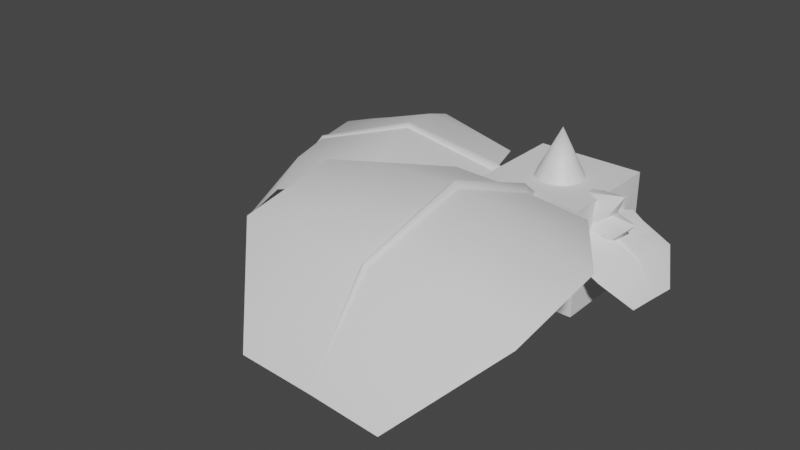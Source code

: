 # Source: FE_flatleaf_04.blend  (saved by Blender 3.0.42; exported with 4.5.12 LTS)
import bpy
from mathutils import Matrix  # noqa: F401  (used for matrix-valued properties, if any)

bpy.ops.wm.read_factory_settings(use_empty=True)
scene = bpy.context.scene
scene.name = 'Scene'

# ---- collections
col_collection_1 = bpy.data.collections.new('Collection 1'); scene.collection.children.link(col_collection_1)
col_collection_2 = bpy.data.collections.new('Collection 2'); scene.collection.children.link(col_collection_2)
col_collection_3 = bpy.data.collections.new('Collection 3'); scene.collection.children.link(col_collection_3)
col_collection_4 = bpy.data.collections.new('Collection 4'); scene.collection.children.link(col_collection_4)

# ---- materials (node trees are filled in below, after node groups)
mat_mesh_19 = bpy.data.materials.new('Mesh-19')
mat_mesh_19.use_transparent_shadow = False

# ---- material node trees
mat_mesh_19.use_nodes = True; mat_mesh_19.node_tree.nodes.clear()
_N = mat_mesh_19.node_tree.nodes; _L = mat_mesh_19.node_tree.links
n0 = _N.new('ShaderNodeBsdfPrincipled'); n0.name = 'Principled BSDF'; n0.location = (10, 300)
n0.distribution = 'GGX'
n0.subsurface_method = 'RANDOM_WALK_SKIN'
n0.inputs[3].default_value = 1.45
n0.inputs[27].default_value = (0.0, 0.0, 0.0, 1.0)
n0.inputs[28].default_value = 1.0
n1 = _N.new('ShaderNodeOutputMaterial'); n1.name = 'Material Output'; n1.location = (300, 300)
_L.new(n0.outputs[0], n1.inputs[0])
n1.is_active_output = True

# ---- world
world_world = bpy.data.worlds.new('World'); scene.world = world_world
world_world.use_nodes = True; world_world.node_tree.nodes.clear()
_N = world_world.node_tree.nodes; _L = world_world.node_tree.links
n0 = _N.new('ShaderNodeOutputWorld'); n0.name = 'World Output'; n0.location = (300, 300)
n1 = _N.new('ShaderNodeBackground'); n1.name = 'Background'; n1.location = (10, 300)
n1.inputs[0].default_value = (0.05088, 0.05088, 0.05088, 1.0)
_L.new(n1.outputs[0], n0.inputs[0])
n0.is_active_output = True
world_world.color = (0.05088, 0.05088, 0.05088)
world_world.use_sun_shadow = False
world_world.sun_shadow_jitter_overblur = 0.0

# ---- meshes
me_cube_001 = bpy.data.meshes.new('Cube.001')
me_cube_001.from_pydata([(-1.0, -1.0, -1.0), (-1.0, -1.0, 1.0), (-1.0, 1.0, -1.0), (-1.0, 1.0, 1.0), (1.0, -1.0, -1.0), (1.0, -1.0, 1.0), (1.0, 1.0, -1.0), (1.0, 1.0, 1.0)], [], [(0, 1, 3, 2), (2, 3, 7, 6), (6, 7, 5, 4), (4, 5, 1, 0), (2, 6, 4, 0), (7, 3, 1, 5)])
_uv = me_cube_001.uv_layers.new(name='UVMap')
_uv.uv.foreach_set('vector', [0.375, 0.0, 0.625, 0.0, 0.625, 0.25, 0.375, 0.25, 0.375, 0.25, 0.625, 0.25, 0.625, 0.5, 0.375, 0.5, 0.375, 0.5, 0.625, 0.5, 0.625, 0.75, 0.375, 0.75, 0.375, 0.75, 0.625, 0.75, 0.625, 1.0, 0.375, 1.0, 0.125, 0.5, 0.375, 0.5, 0.375, 0.75, 0.125, 0.75, 0.625, 0.5, 0.875, 0.5, 0.875, 0.75, 0.625, 0.75])
me_cube_001.use_remesh_fix_poles = True
me_cube_001.use_remesh_preserve_attributes = False
me_cube_001.update()
me_model_21 = bpy.data.meshes.new('Model-21')
me_model_21.from_pydata([(-0.2203, 0.9156, 0.0), (-0.5587, 0.769, 0.0), (-0.3725, 0.5127, 0.6337), (-0.1469, 0.6104, 0.6337), (-0.769, 0.5587, 0.0), (-0.5127, 0.3725, 0.6337), (-0.9156, 0.2203, 0.0), (-0.6104, 0.1469, 0.6337), (-0.9156, -0.2203, 0.0), (-0.769, -0.5587, 0.0), (-0.5127, -0.3725, 0.6337), (-0.6104, -0.1469, 0.6337), (-0.5587, -0.769, 0.0), (-0.3725, -0.5127, 0.6337), (-0.2203, -0.9156, 0.0), (-0.1469, -0.6104, 0.6337), (0.2203, -0.9156, 0.0), (0.5587, -0.769, 0.0), (0.3725, -0.5127, 0.6337), (0.1469, -0.6104, 0.6337), (0.769, -0.5587, 0.0), (0.5127, -0.3725, 0.6337), (0.9156, -0.2203, 0.0), (0.6104, -0.1469, 0.6337), (0.9156, 0.2203, 0.0), (0.769, 0.5587, 0.0), (0.5127, 0.3725, 0.6337), (0.6104, 0.1469, 0.6337), (0.5587, 0.769, 0.0), (0.3725, 0.5127, 0.6337), (0.2203, 0.9156, 0.0), (0.1469, 0.6104, 0.6337), (-0.1862, 0.2563, 1.267), (-0.07344, 0.3052, 1.267), (-0.2563, 0.1862, 1.267), (-0.3052, 0.07343, 1.267), (-0.2563, -0.1862, 1.267), (-0.3052, -0.07343, 1.267), (-0.1862, -0.2563, 1.267), (-0.07343, -0.3052, 1.267), (0.1862, -0.2563, 1.267), (0.07343, -0.3052, 1.267), (0.2563, -0.1862, 1.267), (0.3052, -0.07343, 1.267), (0.2563, 0.1862, 1.267), (0.3052, 0.07344, 1.267), (0.1862, 0.2563, 1.267), (0.07343, 0.3052, 1.267), (-0.2203, 0.9156, 0.0), (0.2203, 0.9156, 0.0), (0.5587, 0.769, 0.0), (0.769, 0.5587, 0.0), (0.9156, 0.2203, 0.0), (0.9156, -0.2203, 0.0), (0.769, -0.5587, 0.0), (0.5587, -0.769, 0.0), (0.2203, -0.9156, 0.0), (-0.2203, -0.9156, 0.0), (-0.5587, -0.769, 0.0), (-0.769, -0.5587, 0.0), (-0.9156, -0.2203, 0.0), (-0.9156, 0.2203, 0.0), (-0.769, 0.5587, 0.0), (-0.5587, 0.769, 0.0), (-0.07344, 0.3052, 1.267), (-0.1862, 0.2563, 1.267), (-1.907e-06, 0.0, 1.901), (-0.2563, 0.1862, 1.267), (-0.3052, 0.07343, 1.267), (-0.3052, -0.07343, 1.267), (-0.2563, -0.1862, 1.267), (-0.1862, -0.2563, 1.267), (-0.07343, -0.3052, 1.267), (0.07343, -0.3052, 1.267), (0.1862, -0.2563, 1.267), (0.2563, -0.1862, 1.267), (0.3052, -0.07343, 1.267), (0.3052, 0.07344, 1.267), (0.2563, 0.1862, 1.267), (0.1862, 0.2563, 1.267), (0.07343, 0.3052, 1.267), (-0.3052, -0.07343, 1.267), (-0.1469, 0.6104, 0.6337), (-0.2203, 0.9156, 0.0), (-0.07344, 0.3052, 1.267)], [], [(1, 2, 0), (0, 2, 3), (1, 4, 2), (4, 5, 2), (4, 6, 5), (6, 7, 5), (9, 10, 8), (8, 10, 11), (9, 12, 10), (12, 13, 10), (12, 14, 13), (14, 15, 13), (17, 18, 16), (16, 18, 19), (17, 20, 18), (20, 21, 18), (20, 22, 21), (22, 23, 21), (25, 26, 24), (24, 26, 27), (25, 28, 26), (28, 29, 26), (28, 30, 29), (30, 31, 29), (2, 32, 3), (3, 32, 33), (2, 5, 32), (5, 34, 32), (5, 7, 34), (7, 35, 34), (10, 36, 11), (11, 36, 37), (10, 13, 36), (13, 38, 36), (13, 15, 38), (15, 39, 38), (18, 40, 19), (19, 40, 41), (18, 21, 40), (21, 42, 40), (21, 23, 42), (23, 43, 42), (26, 44, 27), (27, 44, 45), (26, 29, 44), (29, 46, 44), (29, 31, 46), (31, 47, 46), (48, 49, 63), (49, 50, 63), (50, 51, 63), (51, 52, 63), (52, 53, 63), (53, 54, 63), (54, 55, 63), (55, 56, 63), (56, 57, 63), (57, 58, 63), (58, 59, 63), (59, 60, 63), (63, 60, 62), (60, 61, 62), (64, 65, 66), (65, 67, 66), (67, 68, 66), (69, 70, 66), (70, 71, 66), (71, 72, 66), (73, 74, 66), (74, 75, 66), (75, 76, 66), (77, 78, 66), (78, 79, 66), (79, 80, 66), (6, 8, 7), (11, 7, 8), (7, 11, 35), (37, 35, 11), (66, 68, 81), (30, 83, 31), (82, 31, 83), (31, 82, 47), (84, 47, 82), (66, 80, 64), (22, 24, 23), (27, 23, 24), (23, 27, 43), (45, 43, 27), (66, 76, 77), (14, 16, 15), (19, 15, 16), (15, 19, 39), (41, 39, 19), (66, 72, 73)])
me_model_21.polygons.foreach_set('use_smooth', [True] * 94)
_uv = me_model_21.uv_layers.new(name='UVMap')
_uv.uv.foreach_set('vector', [0.1887, 0.0001559, 0.1887, 0.4942, 0.0001736, 0.0001297, 0.0001736, 0.0001297, 0.1887, 0.4942, 0.0001427, 0.4942, 0.1887, 0.0001559, 0.3389, 0.0001721, 0.1887, 0.4942, 0.3389, 0.0001721, 0.3389, 0.4942, 0.1887, 0.4942, 0.3389, 0.0001721, 0.5264, 0.0001835, 0.3389, 0.4942, 0.5264, 0.0001835, 0.5264, 0.4942, 0.3389, 0.4942, 0.9397, 0.0001722, 0.9397, 0.4942, 0.7522, 0.0001835, 0.7522, 0.0001835, 0.9397, 0.4942, 0.7522, 0.4942, 0.9397, 0.0001722, 1.09, 0.000156, 0.9397, 0.4942, 1.09, 0.000156, 1.09, 0.4942, 0.9397, 0.4942, 1.09, 0.000156, 1.277, 0.0001298, 1.09, 0.4942, 1.277, 0.0001298, 1.277, 0.4942, 1.09, 0.4942, 1.691, 6.965e-05, 1.691, 0.4941, 1.503, 9.581e-05, 1.503, 9.581e-05, 1.691, 0.4941, 1.503, 0.4942, 1.691, 6.965e-05, 1.841, 5.342e-05, 1.691, 0.4941, 1.841, 5.342e-05, 1.841, 0.4941, 1.691, 0.4941, 1.841, 5.342e-05, 2.028, 4.208e-05, 1.841, 0.4941, 2.028, 4.208e-05, 2.028, 0.4941, 1.841, 0.4941, 2.442, 5.338e-05, 2.442, 0.4941, 2.254, 4.208e-05, 2.254, 4.208e-05, 2.442, 0.4941, 2.254, 0.4941, 2.442, 5.338e-05, 2.592, 6.96e-05, 2.442, 0.4941, 2.592, 6.96e-05, 2.592, 0.4941, 2.442, 0.4941, 2.592, 6.96e-05, 2.779, 9.573e-05, 2.592, 0.4941, 2.779, 9.573e-05, 2.779, 0.4942, 2.592, 0.4941, 0.1887, 0.4942, 0.1886, 0.9885, 0.0001427, 0.4942, 0.0001427, 0.4942, 0.1886, 0.9885, 5.406e-05, 0.9885, 0.1887, 0.4942, 0.3389, 0.4942, 0.1886, 0.9885, 0.3389, 0.4942, 0.3388, 0.9885, 0.1886, 0.9885, 0.3389, 0.4942, 0.5264, 0.4942, 0.3388, 0.9885, 0.5264, 0.4942, 0.5264, 0.9885, 0.3388, 0.9885, 0.9397, 0.4942, 0.9398, 0.9885, 0.7522, 0.4942, 0.7522, 0.4942, 0.9398, 0.9885, 0.7522, 0.9885, 0.9397, 0.4942, 1.09, 0.4942, 0.9398, 0.9885, 1.09, 0.4942, 1.09, 0.9885, 0.9398, 0.9885, 1.09, 0.4942, 1.277, 0.4942, 1.09, 0.9885, 1.277, 0.4942, 1.277, 0.9885, 1.09, 0.9885, 1.691, 0.4941, 1.691, 0.9885, 1.503, 0.4942, 1.503, 0.4942, 1.691, 0.9885, 1.503, 0.9885, 1.691, 0.4941, 1.841, 0.4941, 1.691, 0.9885, 1.841, 0.4941, 1.841, 0.9885, 1.691, 0.9885, 1.841, 0.4941, 2.028, 0.4941, 1.841, 0.9885, 2.028, 0.4941, 2.028, 0.9885, 1.841, 0.9885, 2.442, 0.4941, 2.442, 0.9885, 2.254, 0.4941, 2.254, 0.4941, 2.442, 0.9885, 2.254, 0.9885, 2.442, 0.4941, 2.592, 0.4941, 2.442, 0.9885, 2.592, 0.4941, 2.592, 0.9885, 2.442, 0.9885, 2.592, 0.4941, 2.779, 0.4942, 2.592, 0.9885, 2.779, 0.4942, 2.779, 0.9885, 2.592, 0.9885, 0.9533, 0.02894, 0.8835, 0.02892, 0.0815, 0.02896, 0.8835, 0.02892, 0.8254, 0.02891, 0.0815, 0.02896, 0.8254, 0.02891, 0.7789, 0.0289, 0.0815, 0.02896, 0.7789, 0.0289, 0.7209, 0.02889, 0.0815, 0.02896, 0.7209, 0.02889, 0.651, 0.02889, 0.0815, 0.02896, 0.651, 0.02889, 0.5929, 0.0289, 0.0815, 0.02896, 0.5929, 0.0289, 0.5464, 0.02891, 0.0815, 0.02896, 0.5464, 0.02891, 0.4884, 0.02892, 0.0815, 0.02896, 0.4884, 0.02892, 0.4185, 0.02894, 0.0815, 0.02896, 0.4185, 0.02894, 0.3604, 0.02896, 0.0815, 0.02896, 0.3604, 0.02896, 0.314, 0.02897, 0.0815, 0.02896, 0.314, 0.02897, 0.2559, 0.02897, 0.0815, 0.02896, 0.0815, 0.02896, 0.2559, 0.02897, 0.128, 0.02897, 0.2559, 0.02897, 0.186, 0.02897, 0.128, 0.02897, 2.243, 0.9662, 2.429, 0.9662, 1.441, 1.743, 2.429, 0.9662, 2.578, 0.9662, 1.441, 1.743, 2.578, 0.9662, 2.764, 0.9662, 1.441, 1.743, 0.008503, 0.9662, 0.1945, 0.9662, 1.441, 1.743, 0.1945, 0.9662, 0.3434, 0.9662, 1.441, 1.743, 0.3434, 0.9662, 0.5294, 0.9662, 1.441, 1.743, 0.7533, 0.9662, 0.9393, 0.9661, 1.441, 1.743, 0.9393, 0.9661, 1.088, 0.9661, 1.441, 1.743, 1.088, 0.9661, 1.274, 0.9661, 1.441, 1.743, 1.498, 0.9661, 1.684, 0.9661, 1.441, 1.743, 1.684, 0.9661, 1.833, 0.9661, 1.441, 1.743, 1.833, 0.9661, 2.019, 0.9662, 1.441, 1.743, 0.5264, 0.0001835, 0.7522, 0.0001835, 0.5264, 0.4942, 0.7522, 0.4942, 0.5264, 0.4942, 0.7522, 0.0001835, 0.5264, 0.4942, 0.7522, 0.4942, 0.5264, 0.9885, 0.7522, 0.9885, 0.5264, 0.9885, 0.7522, 0.4942, 1.441, 1.743, 2.764, 0.9662, 2.988, 0.9662, 2.779, 9.573e-05, 3.0, 0.0001297, 2.779, 0.4942, 3.0, 0.4942, 2.779, 0.4942, 3.0, 0.0001297, 2.779, 0.4942, 3.0, 0.4942, 2.779, 0.9885, 3.0, 0.9885, 2.779, 0.9885, 3.0, 0.4942, 1.441, 1.743, 2.019, 0.9662, 2.243, 0.9662, 2.028, 4.208e-05, 2.254, 4.208e-05, 2.028, 0.4941, 2.254, 0.4941, 2.028, 0.4941, 2.254, 4.208e-05, 2.028, 0.4941, 2.254, 0.4941, 2.028, 0.9885, 2.254, 0.9885, 2.028, 0.9885, 2.254, 0.4941, 1.441, 1.743, 1.274, 0.9661, 1.498, 0.9661, 1.277, 0.0001298, 1.503, 9.581e-05, 1.277, 0.4942, 1.503, 0.4942, 1.277, 0.4942, 1.503, 9.581e-05, 1.277, 0.4942, 1.503, 0.4942, 1.277, 0.9885, 1.503, 0.9885, 1.277, 0.9885, 1.503, 0.4942, 1.441, 1.743, 0.5294, 0.9662, 0.7533, 0.9662])
me_model_21.materials.append(mat_mesh_19)
me_model_21.use_remesh_fix_poles = True
me_model_21.use_remesh_preserve_attributes = False
me_model_21.update()
me_fe_crystalgreen3_sp1_gmdl = bpy.data.meshes.new('FE_crystalGreen3_Sp1.gmdl')
me_fe_crystalgreen3_sp1_gmdl.from_pydata([(0.6014, -0.579, 1.203), (1.213, -0.7054, 1.339), (1.122, -1.09, 1.222), (0.6616, -0.1939, 1.228), (1.3, -0.2741, 1.379), (0.691, -0.1506, 1.192), (0.6782, -0.1081, 1.233), (0.7652, 0.264, 1.255), (1.378, 0.1375, 1.391), (1.439, 0.5319, 1.324), (1.767, -0.7944, 1.011), (1.633, -1.174, 0.9381), (1.848, -0.363, 1.032), (1.934, 0.0481, 1.062), (1.955, 0.4477, 1.037), (1.858, -0.7768, 0.3868), (1.937, -0.348, 0.4138), (2.022, 0.06628, 0.4345), (1.858, -0.7768, 0.3868), (1.775, -0.7964, 1.019), (1.633, -1.174, 0.9381), (1.937, -0.348, 0.4138), (1.856, -0.3872, 1.042), (1.937, -0.348, 0.4138), (1.872, -0.3721, 1.054), (1.856, -0.3872, 1.042), (1.862, -0.3536, 1.043), (2.022, 0.06628, 0.4345), (1.941, 0.04626, 1.068), (1.862, -0.3536, 1.043), (1.937, -0.348, 0.4138), (1.955, 0.4477, 1.037), (1.215, -0.7064, 1.35), (1.122, -1.09, 1.222), (1.296, -0.3127, 1.398), (1.308, -0.2841, 1.433), (1.296, -0.3127, 1.398), (1.307, -0.2547, 1.401), (1.379, 0.1366, 1.401), (1.307, -0.2547, 1.401), (1.439, 0.5319, 1.324), (0.6014, -0.579, 1.203), (0.6616, -0.1939, 1.228), (0.6496, -0.1468, 1.268), (0.6616, -0.1939, 1.228), (0.6782, -0.1081, 1.233), (0.7652, 0.264, 1.255), (0.6782, -0.1081, 1.233), (0.3514, -0.07425, 1.003), (0.3638, -0.1279, 0.9619), (0.4046, -0.08066, 0.9335), (0.39, -0.02815, 0.9728), (0.3158, -0.06442, 0.9652), (0.3305, -0.1339, 0.9168), (0.3794, -0.07208, 0.8826), (0.362, -0.006507, 0.9293), (0.3158, -0.06442, 0.9652), (0.3794, -0.07208, 0.8826), (0.1566, -0.02487, 0.8131), (0.1755, -0.09591, 0.7682), (0.2201, -0.03254, 0.7306), (0.2007, 0.03405, 0.7755), (0.1566, -0.02487, 0.8131), (0.2201, -0.03254, 0.7306)], [], [(0, 1, 2), (1, 0, 4), (3, 4, 0), (5, 4, 3), (6, 4, 5), (8, 4, 7), (7, 4, 6), (7, 9, 8), (2, 1, 11), (1, 10, 11), (4, 12, 1), (12, 10, 1), (13, 12, 8), (8, 12, 4), (9, 14, 8), (14, 13, 8), (10, 15, 11), (12, 16, 10), (16, 15, 10), (13, 17, 12), (17, 16, 12), (14, 17, 13), (18, 19, 20), (21, 22, 18), (22, 19, 18), (23, 24, 25), (23, 26, 24), (27, 28, 30), (28, 29, 30), (31, 28, 27), (32, 33, 19), (19, 33, 20), (22, 34, 19), (34, 32, 19), (36, 25, 35), (24, 35, 25), (26, 37, 24), (37, 35, 24), (28, 38, 29), (38, 39, 29), (40, 38, 31), (38, 28, 31), (32, 41, 33), (34, 42, 32), (42, 41, 32), (43, 44, 35), (35, 44, 36), (43, 35, 45), (37, 45, 35), (39, 38, 47), (38, 46, 47), (46, 38, 40), (49, 44, 48), (44, 43, 48), (49, 50, 3), (5, 3, 50), (43, 45, 48), (45, 51, 48), (5, 50, 6), (6, 50, 51), (53, 49, 52), (49, 48, 52), (53, 54, 49), (50, 49, 54), (55, 56, 51), (48, 51, 56), (55, 51, 57), (51, 50, 57), (52, 58, 53), (53, 58, 59), (60, 54, 59), (54, 53, 59), (61, 62, 55), (56, 55, 62), (55, 57, 61), (57, 63, 61)])
me_fe_crystalgreen3_sp1_gmdl.polygons.foreach_set('use_smooth', [True] * 76)
_uv = me_fe_crystalgreen3_sp1_gmdl.uv_layers.new(name='UVMap')
_uv.uv.foreach_set('vector', [0.6908, -0.7552, 0.6908, -0.6918, 0.6492, -0.6918, 0.6908, -0.6918, 0.6908, -0.7552, 0.7347, -0.6918, 0.7291, -0.7552, 0.7347, -0.6918, 0.6908, -0.7552, 0.7344, -0.7552, 0.7347, -0.6918, 0.7291, -0.7552, 0.7391, -0.7552, 0.7347, -0.6918, 0.7344, -0.7552, 0.7798, -0.6918, 0.7347, -0.6918, 0.7798, -0.7552, 0.7798, -0.7552, 0.7347, -0.6918, 0.7391, -0.7552, 0.7798, -0.7552, 0.8232, -0.6918, 0.7798, -0.6918, 0.6492, -0.6918, 0.6908, -0.6918, 0.6492, -0.6284, 0.6908, -0.6918, 0.6908, -0.6284, 0.6492, -0.6284, 0.7347, -0.6918, 0.7355, -0.6284, 0.6908, -0.6918, 0.7355, -0.6284, 0.6908, -0.6284, 0.6908, -0.6918, 0.7798, -0.6284, 0.7355, -0.6284, 0.7798, -0.6918, 0.7798, -0.6918, 0.7355, -0.6284, 0.7347, -0.6918, 0.8232, -0.6918, 0.8232, -0.6284, 0.7798, -0.6918, 0.8232, -0.6284, 0.7798, -0.6284, 0.7798, -0.6918, 0.6908, -0.6284, 0.6908, -0.565, 0.6492, -0.6284, 0.7355, -0.6284, 0.7366, -0.565, 0.6908, -0.6284, 0.7366, -0.565, 0.6908, -0.565, 0.6908, -0.6284, 0.7798, -0.6284, 0.7798, -0.565, 0.7355, -0.6284, 0.7798, -0.565, 0.7366, -0.565, 0.7355, -0.6284, 0.8232, -0.6284, 0.7798, -0.565, 0.7798, -0.6284, 0.6908, -0.565, 0.6908, -0.6284, 0.6492, -0.6284, 0.7366, -0.565, 0.7333, -0.6284, 0.6908, -0.565, 0.7333, -0.6284, 0.6908, -0.6284, 0.6908, -0.565, 0.7366, -0.565, 0.7351, -0.6285, 0.7333, -0.6284, 0.7366, -0.565, 0.7368, -0.6284, 0.7351, -0.6285, 0.7798, -0.565, 0.7798, -0.6284, 0.7366, -0.565, 0.7798, -0.6284, 0.7368, -0.6284, 0.7366, -0.565, 0.8232, -0.6284, 0.7798, -0.6284, 0.7798, -0.565, 0.6908, -0.6918, 0.6492, -0.6918, 0.6908, -0.6284, 0.6908, -0.6284, 0.6492, -0.6918, 0.6492, -0.6284, 0.7333, -0.6284, 0.7326, -0.6918, 0.6908, -0.6284, 0.7326, -0.6918, 0.6908, -0.6918, 0.6908, -0.6284, 0.7326, -0.6918, 0.7333, -0.6284, 0.7344, -0.6917, 0.7351, -0.6285, 0.7344, -0.6917, 0.7333, -0.6284, 0.7368, -0.6284, 0.7359, -0.6918, 0.7351, -0.6285, 0.7359, -0.6918, 0.7344, -0.6917, 0.7351, -0.6285, 0.7798, -0.6284, 0.7798, -0.6918, 0.7368, -0.6284, 0.7798, -0.6918, 0.7359, -0.6918, 0.7368, -0.6284, 0.8232, -0.6918, 0.7798, -0.6918, 0.8232, -0.6284, 0.7798, -0.6918, 0.7798, -0.6284, 0.8232, -0.6284, 0.6908, -0.6918, 0.6908, -0.7552, 0.6492, -0.6918, 0.7326, -0.6918, 0.7291, -0.7552, 0.6908, -0.6918, 0.7291, -0.7552, 0.6908, -0.7552, 0.6908, -0.6918, 0.7344, -0.7552, 0.7291, -0.7552, 0.7344, -0.6917, 0.7344, -0.6917, 0.7291, -0.7552, 0.7326, -0.6918, 0.7344, -0.7552, 0.7344, -0.6917, 0.7391, -0.7552, 0.7359, -0.6918, 0.7391, -0.7552, 0.7344, -0.6917, 0.7359, -0.6918, 0.7798, -0.6918, 0.7391, -0.7552, 0.7798, -0.6918, 0.7798, -0.7552, 0.7391, -0.7552, 0.7798, -0.7552, 0.7798, -0.6918, 0.8232, -0.6918, 0.7293, -0.7649, 0.7291, -0.7552, 0.7353, -0.7649, 0.7291, -0.7552, 0.7344, -0.7552, 0.7353, -0.7649, 0.7293, -0.7649, 0.7353, -0.7649, 0.7291, -0.7552, 0.7344, -0.7552, 0.7291, -0.7552, 0.7353, -0.7649, 0.7344, -0.7552, 0.7391, -0.7552, 0.7353, -0.7649, 0.7391, -0.7552, 0.7388, -0.7649, 0.7353, -0.7649, 0.7344, -0.7552, 0.7353, -0.7649, 0.7391, -0.7552, 0.7391, -0.7552, 0.7353, -0.7649, 0.7388, -0.7649, 0.7295, -0.7755, 0.7293, -0.7649, 0.7353, -0.7755, 0.7293, -0.7649, 0.7353, -0.7649, 0.7353, -0.7755, 0.7295, -0.7755, 0.7353, -0.7755, 0.7293, -0.7649, 0.7353, -0.7649, 0.7293, -0.7649, 0.7353, -0.7755, 0.7385, -0.7755, 0.7353, -0.7755, 0.7388, -0.7649, 0.7353, -0.7649, 0.7388, -0.7649, 0.7353, -0.7755, 0.7385, -0.7755, 0.7388, -0.7649, 0.7353, -0.7755, 0.7388, -0.7649, 0.7353, -0.7649, 0.7353, -0.7755, 0.7353, -0.7755, 0.7353, -0.7857, 0.7295, -0.7755, 0.7295, -0.7755, 0.7353, -0.7857, 0.7302, -0.7856, 0.7353, -0.7857, 0.7353, -0.7755, 0.7302, -0.7856, 0.7353, -0.7755, 0.7295, -0.7755, 0.7302, -0.7856, 0.7385, -0.7857, 0.7353, -0.7857, 0.7385, -0.7755, 0.7353, -0.7755, 0.7385, -0.7755, 0.7353, -0.7857, 0.7385, -0.7755, 0.7353, -0.7755, 0.7385, -0.7857, 0.7353, -0.7755, 0.7353, -0.7857, 0.7385, -0.7857])
me_fe_crystalgreen3_sp1_gmdl.use_remesh_fix_poles = True
me_fe_crystalgreen3_sp1_gmdl.use_remesh_preserve_attributes = False
me_fe_crystalgreen3_sp1_gmdl.update()
me_0x236b70a7_gmdl = bpy.data.meshes.new('0x236B70A7.gmdl')
me_0x236b70a7_gmdl.from_pydata([(0.5989, 0.1478, 0.7113), (0.5989, 0.1478, 0.7113), (0.5989, 0.1478, 0.7113), (0.5739, 0.4887, 0.5766), (0.5739, 0.4887, 0.5766), (-0.1056, 0.4428, 0.7711), (-0.08896, 0.2155, 0.8609), (-0.08896, 0.2155, 0.8609), (0.4859, 0.7092, 0.3988), (0.4859, 0.7092, 0.3988), (-0.1643, 0.5898, 0.6525), (0.3078, 0.8771, 0.1232), (0.3078, 0.8771, 0.1232), (-0.283, 0.7018, 0.4688), (0.03979, 0.9094, -0.225), (0.03979, 0.9094, -0.225), (-0.1939, 0.7912, -0.4843), (-0.1939, 0.7912, -0.4843), (-0.6175, 0.6445, 0.06383), (-0.4617, 0.7233, 0.2367), (-0.3618, 0.6014, -0.6388), (-0.3618, 0.6014, -0.6388), (-0.3618, 0.6014, -0.6388), (-0.7294, 0.518, -0.03917), (-0.7294, 0.518, -0.03917), (-0.5152, 0.2821, -0.7358), (-0.5152, 0.2821, -0.7358), (-0.8317, 0.3051, -0.1039), (-0.5989, -0.1478, -0.7113), (-0.5989, -0.1478, -0.7113), (-0.5739, -0.4886, -0.5766), (-0.5739, -0.4886, -0.5766), (-0.5739, -0.4886, -0.5766), (-0.8708, -0.2087, 0.002256), (-0.8708, -0.2087, 0.002256), (-0.8874, 0.01853, -0.08755), (-0.4859, -0.7092, -0.3988), (-0.4859, -0.7092, -0.3988), (-0.8121, -0.3558, 0.1208), (-0.3078, -0.8771, -0.1232), (-0.3078, -0.8771, -0.1232), (-0.6934, -0.4677, 0.3046), (-0.0398, -0.9094, 0.225), (-0.0398, -0.9094, 0.225), (-0.0398, -0.9094, 0.225), (0.1939, -0.7912, 0.4843), (0.1939, -0.7912, 0.4843), (-0.3589, -0.4104, 0.7095), (-0.5147, -0.4892, 0.5367), (-0.5147, -0.4892, 0.5367), (0.3618, -0.6014, 0.6388), (0.3618, -0.6014, 0.6388), (-0.247, -0.2839, 0.8125), (0.5152, -0.2821, 0.7358), (0.5152, -0.2821, 0.7358), (-0.1447, -0.071, 0.8772), (-0.7851, 0.397, 0.9656), (-0.7851, 0.397, 0.9656), (-0.7768, 0.2833, 1.01), (-0.7768, 0.2833, 1.01), (-0.7768, 0.2833, 1.01), (-0.7768, 0.2833, 1.01), (-0.8144, 0.4705, 0.9063), (-0.8144, 0.4705, 0.9063), (-0.8738, 0.5264, 0.8144), (-0.8738, 0.5264, 0.8144), (-1.041, 0.4978, 0.6119), (-1.041, 0.4978, 0.6119), (-0.9631, 0.5372, 0.6984), (-0.9631, 0.5372, 0.6984), (-0.9631, 0.5372, 0.6984), (-1.097, 0.4346, 0.5604), (-1.097, 0.4346, 0.5604), (-1.097, 0.4346, 0.5604), (-1.097, 0.4346, 0.5604), (-1.148, 0.3281, 0.5281), (-1.148, 0.3281, 0.5281), (-1.168, 0.07119, 0.5812), (-1.168, 0.07119, 0.5812), (-1.168, 0.07119, 0.5812), (-1.168, 0.07119, 0.5812), (-1.176, 0.1848, 0.5363), (-1.176, 0.1848, 0.5363), (-1.138, -0.002336, 0.6404), (-1.138, -0.002336, 0.6404), (-1.079, -0.0583, 0.7323), (-1.079, -0.0583, 0.7323), (-0.9117, -0.02965, 0.9348), (-0.9117, -0.02965, 0.9348), (-0.9896, -0.06907, 0.8484), (-0.9896, -0.06907, 0.8484), (-0.9896, -0.06907, 0.8484), (-0.9896, -0.06907, 0.8484), (-0.8558, 0.03359, 0.9863), (-0.8558, 0.03359, 0.9863), (-0.8046, 0.14, 1.019), (-0.8046, 0.14, 1.019), (-1.465, 0.3511, 1.16), (-1.465, 0.3511, 1.16), (-1.465, 0.3511, 1.16), (-1.465, 0.3511, 1.16)], [], [(3, 5, 0), (0, 5, 6), (3, 8, 5), (8, 10, 5), (8, 11, 10), (11, 13, 10), (16, 18, 14), (14, 18, 19), (16, 20, 18), (20, 23, 18), (21, 25, 24), (25, 27, 24), (30, 33, 28), (28, 33, 35), (31, 36, 34), (36, 38, 34), (36, 39, 38), (39, 41, 38), (45, 47, 43), (43, 47, 49), (45, 50, 47), (50, 52, 47), (50, 53, 52), (53, 55, 52), (5, 56, 6), (6, 56, 58), (5, 10, 56), (10, 62, 56), (10, 13, 62), (13, 64, 62), (18, 66, 19), (19, 66, 68), (18, 23, 66), (23, 71, 66), (24, 27, 73), (27, 75, 73), (33, 77, 35), (35, 77, 81), (34, 38, 79), (38, 83, 79), (38, 41, 83), (41, 85, 83), (47, 87, 49), (49, 87, 91), (47, 52, 87), (52, 93, 87), (52, 55, 93), (55, 95, 93), (2, 54, 4), (54, 51, 4), (51, 46, 4), (46, 44, 4), (44, 40, 4), (40, 37, 4), (37, 32, 4), (32, 29, 4), (29, 26, 4), (26, 22, 4), (22, 17, 4), (17, 15, 4), (4, 15, 9), (15, 12, 9), (59, 57, 97), (57, 63, 97), (63, 65, 97), (69, 67, 97), (67, 72, 97), (74, 76, 98), (82, 78, 98), (80, 84, 99), (84, 86, 99), (92, 88, 100), (88, 94, 100), (94, 96, 100), (11, 14, 13), (19, 13, 14), (13, 19, 64), (68, 64, 19), (97, 65, 70), (53, 1, 55), (7, 55, 1), (55, 7, 95), (61, 95, 7), (100, 96, 60), (39, 42, 41), (48, 41, 42), (41, 48, 85), (89, 85, 48), (99, 86, 90), (25, 28, 27), (35, 27, 28), (27, 35, 75), (81, 75, 35), (98, 76, 82)])
me_0x236b70a7_gmdl.polygons.foreach_set('use_smooth', [True] * 94)
_uv = me_0x236b70a7_gmdl.uv_layers.new(name='UVMap')
_uv.uv.foreach_set('vector', [0.6993, -1.0, 0.6993, -0.8416, 0.5748, -1.0, 0.5748, -1.0, 0.6993, -0.8416, 0.5748, -0.8416, 0.6993, -1.0, 0.7993, -1.0, 0.6993, -0.8416, 0.7993, -1.0, 0.7993, -0.8416, 0.6993, -0.8416, 0.7993, -1.0, 0.9245, -1.0, 0.7993, -0.8416, 0.9245, -1.0, 0.9245, -0.8416, 0.7993, -0.8416, 0.7993, -1.0, 0.7993, -0.8416, 0.9245, -1.0, 0.9245, -1.0, 0.7993, -0.8416, 0.9245, -0.8416, 0.7993, -1.0, 0.6993, -1.0, 0.7993, -0.8416, 0.6993, -1.0, 0.6993, -0.8416, 0.7993, -0.8416, 0.6993, -1.0, 0.5748, -1.0, 0.6993, -0.8416, 0.5748, -1.0, 0.5748, -0.8416, 0.6993, -0.8416, 0.3007, -1.0, 0.3007, -0.8416, 0.4252, -1.0, 0.4252, -1.0, 0.3007, -0.8416, 0.4252, -0.8416, 0.3007, -1.0, 0.2007, -1.0, 0.3007, -0.8416, 0.2007, -1.0, 0.2007, -0.8416, 0.3007, -0.8416, 0.2007, -1.0, 0.07549, -1.0, 0.2007, -0.8416, 0.07549, -1.0, 0.07549, -0.8416, 0.2007, -0.8416, 0.2007, -1.0, 0.2007, -0.8416, 0.07549, -1.0, 0.07549, -1.0, 0.2007, -0.8416, 0.07549, -0.8416, 0.2007, -1.0, 0.3007, -1.0, 0.2007, -0.8416, 0.3007, -1.0, 0.3007, -0.8416, 0.2007, -0.8416, 0.3007, -1.0, 0.4252, -1.0, 0.3007, -0.8416, 0.4252, -1.0, 0.4252, -0.8416, 0.3007, -0.8416, 0.6993, -0.8416, 0.6993, -0.6832, 0.5748, -0.8416, 0.5748, -0.8416, 0.6993, -0.6832, 0.5748, -0.6832, 0.6993, -0.8416, 0.7993, -0.8416, 0.6993, -0.6832, 0.7993, -0.8416, 0.7993, -0.6832, 0.6993, -0.6832, 0.7993, -0.8416, 0.9245, -0.8416, 0.7993, -0.6832, 0.9245, -0.8416, 0.9245, -0.6832, 0.7993, -0.6832, 0.7993, -0.8416, 0.7993, -0.6832, 0.9245, -0.8416, 0.9245, -0.8416, 0.7993, -0.6832, 0.9245, -0.6832, 0.7993, -0.8416, 0.6993, -0.8416, 0.7993, -0.6832, 0.6993, -0.8416, 0.6993, -0.6832, 0.7993, -0.6832, 0.6993, -0.8416, 0.5748, -0.8416, 0.6993, -0.6832, 0.5748, -0.8416, 0.5748, -0.6832, 0.6993, -0.6832, 0.3007, -0.8416, 0.3007, -0.6832, 0.4252, -0.8416, 0.4252, -0.8416, 0.3007, -0.6832, 0.4252, -0.6832, 0.3007, -0.8416, 0.2007, -0.8416, 0.3007, -0.6832, 0.2007, -0.8416, 0.2007, -0.6832, 0.3007, -0.6832, 0.2007, -0.8416, 0.07549, -0.8416, 0.2007, -0.6832, 0.07549, -0.8416, 0.07549, -0.6832, 0.2007, -0.6832, 0.2007, -0.8416, 0.2007, -0.6832, 0.07549, -0.8416, 0.07549, -0.8416, 0.2007, -0.6832, 0.07549, -0.6832, 0.2007, -0.8416, 0.3007, -0.8416, 0.2007, -0.6832, 0.3007, -0.8416, 0.3007, -0.6832, 0.2007, -0.6832, 0.3007, -0.8416, 0.4252, -0.8416, 0.3007, -0.6832, 0.4252, -0.8416, 0.4252, -0.6832, 0.3007, -0.6832, 0.5748, -1.0, 0.4252, -1.0, 0.6993, -1.0, 0.4252, -1.0, 0.3007, -1.0, 0.6993, -1.0, 0.3007, -1.0, 0.2007, -1.0, 0.6993, -1.0, 0.2007, -1.0, 0.07549, -1.0, 0.6993, -1.0, 0.07549, -1.0, 0.07549, -1.0, 0.6993, -1.0, 0.07549, -1.0, 0.2007, -1.0, 0.6993, -1.0, 0.2007, -1.0, 0.3007, -1.0, 0.6993, -1.0, 0.3007, -1.0, 0.4252, -1.0, 0.6993, -1.0, 0.4252, -1.0, 0.5748, -1.0, 0.6993, -1.0, 0.5748, -1.0, 0.6993, -1.0, 0.6993, -1.0, 0.6993, -1.0, 0.7993, -1.0, 0.6993, -1.0, 0.7993, -1.0, 0.9245, -1.0, 0.6993, -1.0, 0.6993, -1.0, 0.9245, -1.0, 0.7993, -1.0, 0.9245, -1.0, 0.9245, -1.0, 0.7993, -1.0, 0.5748, -0.6832, 0.6993, -0.6832, 1.0, -0.5247, 0.6993, -0.6832, 0.7993, -0.6832, 1.0, -0.5247, 0.7993, -0.6832, 0.9245, -0.6832, 1.0, -0.5247, 0.9245, -0.6832, 0.7993, -0.6832, 1.0, -0.5247, 0.7993, -0.6832, 0.6993, -0.6832, 1.0, -0.5247, 0.6993, -0.6832, 0.5748, -0.6832, 1.0, -0.5247, 0.4252, -0.6832, 0.3007, -0.6832, 1.0, -0.5247, 0.3007, -0.6832, 0.2007, -0.6832, 1.0, -0.5247, 0.2007, -0.6832, 0.07549, -0.6832, 1.0, -0.5247, 0.07549, -0.6832, 0.2007, -0.6832, 1.0, -0.5247, 0.2007, -0.6832, 0.3007, -0.6832, 1.0, -0.5247, 0.3007, -0.6832, 0.4252, -0.6832, 1.0, -0.5247, 0.9245, -1.0, 0.9245, -1.0, 0.9245, -0.8416, 0.9245, -0.8416, 0.9245, -0.8416, 0.9245, -1.0, 0.9245, -0.8416, 0.9245, -0.8416, 0.9245, -0.6832, 0.9245, -0.6832, 0.9245, -0.6832, 0.9245, -0.8416, 1.0, -0.5247, 0.9245, -0.6832, 0.9245, -0.6832, 0.4252, -1.0, 0.5748, -1.0, 0.4252, -0.8416, 0.5748, -0.8416, 0.4252, -0.8416, 0.5748, -1.0, 0.4252, -0.8416, 0.5748, -0.8416, 0.4252, -0.6832, 0.5748, -0.6832, 0.4252, -0.6832, 0.5748, -0.8416, 1.0, -0.5247, 0.4252, -0.6832, 0.5748, -0.6832, 0.07549, -1.0, 0.07549, -1.0, 0.07549, -0.8416, 0.07549, -0.8416, 0.07549, -0.8416, 0.07549, -1.0, 0.07549, -0.8416, 0.07549, -0.8416, 0.07549, -0.6832, 0.07549, -0.6832, 0.07549, -0.6832, 0.07549, -0.8416, 1.0, -0.5247, 0.07549, -0.6832, 0.07549, -0.6832, 0.5748, -1.0, 0.4252, -1.0, 0.5748, -0.8416, 0.4252, -0.8416, 0.5748, -0.8416, 0.4252, -1.0, 0.5748, -0.8416, 0.4252, -0.8416, 0.5748, -0.6832, 0.4252, -0.6832, 0.5748, -0.6832, 0.4252, -0.8416, 1.0, -0.5247, 0.5748, -0.6832, 0.4252, -0.6832])
me_0x236b70a7_gmdl.use_remesh_fix_poles = True
me_0x236b70a7_gmdl.use_remesh_preserve_attributes = False
me_0x236b70a7_gmdl.update()
me_fe_mesa3_sp1_gmdl_001 = bpy.data.meshes.new('FE_mesa3_Sp1.gmdl.001')
me_fe_mesa3_sp1_gmdl_001.from_pydata([(0.653, -0.6687, 1.014), (1.317, -0.8001, 1.102), (1.223, -1.214, 0.9638), (0.7208, -0.2552, 1.055), (1.409, -0.3357, 1.157), (0.7438, -0.2063, 1.013), (0.7383, -0.1627, 1.061), (0.8254, 0.2403, 1.075), (1.49, 0.1089, 1.164), (1.555, 0.5351, 1.087), (1.947, -0.9027, 0.8437), (1.816, -1.312, 0.7393), (2.037, -0.4388, 0.8758), (2.12, 0.006156, 0.9043), (2.153, 0.4364, 0.8601), (2.282, -0.9281, 0.2467), (2.372, -0.4673, 0.2835), (2.455, -0.01885, 0.3051), (2.282, -0.9281, 0.2467), (1.953, -0.9045, 0.8538), (1.816, -1.312, 0.7393), (2.372, -0.4673, 0.2835), (2.042, -0.4645, 0.8888), (2.372, -0.4673, 0.2835), (2.056, -0.4478, 0.9059), (2.042, -0.4645, 0.8888), (2.049, -0.4283, 0.891), (2.455, -0.01885, 0.3051), (2.126, 0.004403, 0.9136), (2.049, -0.4283, 0.891), (2.372, -0.4673, 0.2835), (2.153, 0.4364, 0.8601), (1.319, -0.8012, 1.114), (1.223, -1.214, 0.9638), (1.404, -0.3774, 1.177), (1.416, -0.3466, 1.215), (1.404, -0.3774, 1.177), (1.416, -0.3148, 1.181), (1.491, 0.1079, 1.175), (1.416, -0.3148, 1.181), (1.555, 0.5351, 1.087), (0.653, -0.6687, 1.014), (0.7208, -0.2552, 1.055), (0.7159, -0.2067, 1.103), (0.7208, -0.2552, 1.055), (0.7383, -0.1627, 1.061), (0.8254, 0.2403, 1.075), (0.7383, -0.1627, 1.061), (0.338, -0.1233, 0.9127), (0.3406, -0.1784, 0.8635), (0.3747, -0.1247, 0.8259), (0.3695, -0.0709, 0.874), (0.2906, -0.1117, 0.884), (0.2936, -0.1832, 0.8253), (0.3344, -0.1133, 0.7803), (0.3282, -0.04594, 0.8377), (0.2906, -0.1117, 0.884), (0.3344, -0.1133, 0.7803), (0.08246, -0.06502, 0.7715), (0.09089, -0.1383, 0.7151), (0.1263, -0.06667, 0.6677), (0.1173, 0.001822, 0.724), (0.08246, -0.06502, 0.7715), (0.1263, -0.06667, 0.6677)], [], [(0, 1, 2), (1, 0, 4), (3, 4, 0), (5, 4, 3), (6, 4, 5), (8, 4, 7), (7, 4, 6), (7, 9, 8), (2, 1, 11), (1, 10, 11), (4, 12, 1), (12, 10, 1), (13, 12, 8), (8, 12, 4), (9, 14, 8), (14, 13, 8), (10, 15, 11), (12, 16, 10), (16, 15, 10), (13, 17, 12), (17, 16, 12), (14, 17, 13), (18, 19, 20), (21, 22, 18), (22, 19, 18), (23, 24, 25), (23, 26, 24), (27, 28, 30), (28, 29, 30), (31, 28, 27), (32, 33, 19), (19, 33, 20), (22, 34, 19), (34, 32, 19), (36, 25, 35), (24, 35, 25), (26, 37, 24), (37, 35, 24), (28, 38, 29), (38, 39, 29), (40, 38, 31), (38, 28, 31), (32, 41, 33), (34, 42, 32), (42, 41, 32), (43, 44, 35), (35, 44, 36), (43, 35, 45), (37, 45, 35), (39, 38, 47), (38, 46, 47), (46, 38, 40), (49, 44, 48), (44, 43, 48), (49, 50, 3), (5, 3, 50), (43, 45, 48), (45, 51, 48), (5, 50, 6), (6, 50, 51), (53, 49, 52), (49, 48, 52), (53, 54, 49), (50, 49, 54), (55, 56, 51), (48, 51, 56), (55, 51, 57), (51, 50, 57), (52, 58, 53), (53, 58, 59), (60, 54, 59), (54, 53, 59), (61, 62, 55), (56, 55, 62), (55, 57, 61), (57, 63, 61)])
me_fe_mesa3_sp1_gmdl_001.polygons.foreach_set('use_smooth', [True] * 76)
_uv = me_fe_mesa3_sp1_gmdl_001.uv_layers.new(name='UVMap')
_uv.uv.foreach_set('vector', [0.2813, -0.8727, 0.2813, -0.8174, 0.245, -0.8174, 0.2813, -0.8174, 0.2813, -0.8727, 0.3196, -0.8174, 0.3147, -0.8727, 0.3196, -0.8174, 0.2813, -0.8727, 0.3193, -0.8727, 0.3196, -0.8174, 0.3147, -0.8727, 0.3234, -0.8727, 0.3196, -0.8174, 0.3193, -0.8727, 0.3589, -0.8174, 0.3196, -0.8174, 0.3589, -0.8727, 0.3589, -0.8727, 0.3196, -0.8174, 0.3234, -0.8727, 0.3589, -0.8727, 0.3968, -0.8174, 0.3589, -0.8174, 0.245, -0.8174, 0.2813, -0.8174, 0.245, -0.7621, 0.2813, -0.8174, 0.2813, -0.7621, 0.245, -0.7621, 0.3196, -0.8174, 0.3203, -0.7621, 0.2813, -0.8174, 0.3203, -0.7621, 0.2813, -0.7621, 0.2813, -0.8174, 0.3589, -0.7621, 0.3203, -0.7621, 0.3589, -0.8174, 0.3589, -0.8174, 0.3203, -0.7621, 0.3196, -0.8174, 0.3968, -0.8174, 0.3968, -0.7621, 0.3589, -0.8174, 0.3968, -0.7621, 0.3589, -0.7621, 0.3589, -0.8174, 0.2813, -0.7621, 0.2813, -0.7068, 0.245, -0.7621, 0.3203, -0.7621, 0.3212, -0.7068, 0.2813, -0.7621, 0.3212, -0.7068, 0.2813, -0.7068, 0.2813, -0.7621, 0.3589, -0.7621, 0.3589, -0.7068, 0.3203, -0.7621, 0.3589, -0.7068, 0.3212, -0.7068, 0.3203, -0.7621, 0.3968, -0.7621, 0.3589, -0.7068, 0.3589, -0.7621, 0.2813, -0.7068, 0.2813, -0.7621, 0.245, -0.7621, 0.3212, -0.7068, 0.3184, -0.7621, 0.2813, -0.7068, 0.3184, -0.7621, 0.2813, -0.7621, 0.2813, -0.7068, 0.3212, -0.7068, 0.32, -0.7622, 0.3184, -0.7621, 0.3212, -0.7068, 0.3215, -0.7621, 0.32, -0.7622, 0.3589, -0.7068, 0.3589, -0.7621, 0.3212, -0.7068, 0.3589, -0.7621, 0.3215, -0.7621, 0.3212, -0.7068, 0.3968, -0.7621, 0.3589, -0.7621, 0.3589, -0.7068, 0.2813, -0.8174, 0.245, -0.8174, 0.2813, -0.7621, 0.2813, -0.7621, 0.245, -0.8174, 0.245, -0.7621, 0.3184, -0.7621, 0.3178, -0.8174, 0.2813, -0.7621, 0.3178, -0.8174, 0.2813, -0.8174, 0.2813, -0.7621, 0.3178, -0.8174, 0.3184, -0.7621, 0.3193, -0.8174, 0.32, -0.7622, 0.3193, -0.8174, 0.3184, -0.7621, 0.3215, -0.7621, 0.3206, -0.8174, 0.32, -0.7622, 0.3206, -0.8174, 0.3193, -0.8174, 0.32, -0.7622, 0.3589, -0.7621, 0.3589, -0.8174, 0.3215, -0.7621, 0.3589, -0.8174, 0.3206, -0.8174, 0.3215, -0.7621, 0.3968, -0.8174, 0.3589, -0.8174, 0.3968, -0.7621, 0.3589, -0.8174, 0.3589, -0.7621, 0.3968, -0.7621, 0.2813, -0.8174, 0.2813, -0.8727, 0.245, -0.8174, 0.3178, -0.8174, 0.3147, -0.8727, 0.2813, -0.8174, 0.3147, -0.8727, 0.2813, -0.8727, 0.2813, -0.8174, 0.3193, -0.8727, 0.3147, -0.8727, 0.3193, -0.8174, 0.3193, -0.8174, 0.3147, -0.8727, 0.3178, -0.8174, 0.3193, -0.8727, 0.3193, -0.8174, 0.3234, -0.8727, 0.3206, -0.8174, 0.3234, -0.8727, 0.3193, -0.8174, 0.3206, -0.8174, 0.3589, -0.8174, 0.3234, -0.8727, 0.3589, -0.8174, 0.3589, -0.8727, 0.3234, -0.8727, 0.3589, -0.8727, 0.3589, -0.8174, 0.3968, -0.8174, 0.3149, -0.8812, 0.3147, -0.8727, 0.3201, -0.8812, 0.3147, -0.8727, 0.3193, -0.8727, 0.3201, -0.8812, 0.3149, -0.8812, 0.3201, -0.8812, 0.3147, -0.8727, 0.3193, -0.8727, 0.3147, -0.8727, 0.3201, -0.8812, 0.3193, -0.8727, 0.3234, -0.8727, 0.3201, -0.8812, 0.3234, -0.8727, 0.3232, -0.8812, 0.3201, -0.8812, 0.3193, -0.8727, 0.3201, -0.8812, 0.3234, -0.8727, 0.3234, -0.8727, 0.3201, -0.8812, 0.3232, -0.8812, 0.315, -0.8904, 0.3149, -0.8812, 0.3201, -0.8905, 0.3149, -0.8812, 0.3201, -0.8812, 0.3201, -0.8905, 0.315, -0.8904, 0.3201, -0.8905, 0.3149, -0.8812, 0.3201, -0.8812, 0.3149, -0.8812, 0.3201, -0.8905, 0.3229, -0.8905, 0.3201, -0.8905, 0.3232, -0.8812, 0.3201, -0.8812, 0.3232, -0.8812, 0.3201, -0.8905, 0.3229, -0.8905, 0.3232, -0.8812, 0.3201, -0.8905, 0.3232, -0.8812, 0.3201, -0.8812, 0.3201, -0.8905, 0.3201, -0.8905, 0.3201, -0.8993, 0.315, -0.8904, 0.315, -0.8904, 0.3201, -0.8993, 0.3157, -0.8993, 0.3201, -0.8993, 0.3201, -0.8905, 0.3157, -0.8993, 0.3201, -0.8905, 0.315, -0.8904, 0.3157, -0.8993, 0.3229, -0.8993, 0.3201, -0.8993, 0.3229, -0.8905, 0.3201, -0.8905, 0.3229, -0.8905, 0.3201, -0.8993, 0.3229, -0.8905, 0.3201, -0.8905, 0.3229, -0.8993, 0.3201, -0.8905, 0.3201, -0.8993, 0.3229, -0.8993])
me_fe_mesa3_sp1_gmdl_001.use_remesh_fix_poles = True
me_fe_mesa3_sp1_gmdl_001.use_remesh_preserve_attributes = False
me_fe_mesa3_sp1_gmdl_001.update()
me_0x236b792e_gmdl = bpy.data.meshes.new('0x236B792E.gmdl')
me_0x236b792e_gmdl.from_pydata([(0.3971, 0.2016, 0.8296), (0.3971, 0.2016, 0.8296), (0.3971, 0.2016, 0.8296), (0.4027, 0.534, 0.6732), (0.4027, 0.534, 0.6732), (-0.3032, 0.4802, 0.6923), (-0.307, 0.2586, 0.7965), (-0.307, 0.2586, 0.7965), (0.3599, 0.7423, 0.4664), (0.3599, 0.7423, 0.4664), (-0.3318, 0.6191, 0.5544), (0.2554, 0.8904, 0.1454), (0.2554, 0.8904, 0.1454), (-0.4015, 0.7178, 0.3404), (0.08396, 0.8969, -0.2604), (0.08396, 0.8969, -0.2604), (-0.07488, 0.7587, -0.5629), (-0.07488, 0.7587, -0.5629), (-0.6216, 0.63, -0.1318), (-0.5157, 0.7221, 0.06988), (-0.1957, 0.5566, -0.7434), (-0.1957, 0.5566, -0.7434), (-0.1957, 0.5566, -0.7434), (-0.7021, 0.4952, -0.2521), (-0.7021, 0.4952, -0.2521), (-0.3154, 0.2284, -0.8572), (-0.3154, 0.2284, -0.8572), (-0.782, 0.2765, -0.328), (-0.3971, -0.2016, -0.8296), (-0.3971, -0.2016, -0.8296), (-0.4027, -0.534, -0.6733), (-0.4027, -0.534, -0.6733), (-0.4027, -0.534, -0.6733), (-0.8402, -0.2318, -0.2054), (-0.8402, -0.2318, -0.2054), (-0.8364, -0.01019, -0.3096), (-0.3599, -0.7423, -0.4664), (-0.3599, -0.7423, -0.4664), (-0.8116, -0.3707, -0.06744), (-0.2554, -0.8904, -0.1455), (-0.2554, -0.8904, -0.1455), (-0.742, -0.4694, 0.1465), (-0.08397, -0.8969, 0.2604), (-0.08397, -0.8969, 0.2604), (-0.08397, -0.8969, 0.2604), (0.07488, -0.7587, 0.5629), (0.07488, -0.7587, 0.5629), (-0.5218, -0.3816, 0.6187), (-0.6277, -0.4737, 0.417), (-0.6277, -0.4737, 0.417), (0.1957, -0.5566, 0.7434), (0.1957, -0.5566, 0.7434), (-0.4413, -0.2468, 0.739), (0.3154, -0.2284, 0.8572), (0.3154, -0.2284, 0.8572), (-0.3614, -0.02807, 0.8149), (-1.009, 0.4264, 0.7113), (-1.009, 0.4264, 0.7113), (-1.011, 0.3156, 0.7634), (-1.011, 0.3156, 0.7634), (-1.011, 0.3156, 0.7634), (-1.011, 0.3156, 0.7634), (-1.023, 0.4959, 0.6424), (-1.023, 0.4959, 0.6424), (-1.058, 0.5452, 0.5354), (-1.058, 0.5452, 0.5354), (-1.168, 0.5013, 0.2993), (-1.168, 0.5013, 0.2993), (-1.115, 0.5474, 0.4001), (-1.115, 0.5474, 0.4001), (-1.115, 0.5474, 0.4001), (-1.209, 0.4339, 0.2391), (-1.209, 0.4339, 0.2391), (-1.209, 0.4339, 0.2391), (-1.209, 0.4339, 0.2391), (-1.249, 0.3245, 0.2012), (-1.249, 0.3245, 0.2012), (-1.278, 0.0704, 0.2625), (-1.278, 0.0704, 0.2625), (-1.278, 0.0704, 0.2625), (-1.278, 0.0704, 0.2625), (-1.276, 0.1812, 0.2104), (-1.276, 0.1812, 0.2104), (-1.263, 0.0009603, 0.3315), (-1.263, 0.0009603, 0.3315), (-1.229, -0.0484, 0.4384), (-1.229, -0.0484, 0.4384), (-1.118, -0.004495, 0.6746), (-1.118, -0.004495, 0.6746), (-1.171, -0.05055, 0.5737), (-1.171, -0.05055, 0.5737), (-1.171, -0.05055, 0.5737), (-1.171, -0.05055, 0.5737), (-1.078, 0.06289, 0.7347), (-1.078, 0.06289, 0.7347), (-1.038, 0.1723, 0.7727), (-1.038, 0.1723, 0.7727), (-1.715, 0.3726, 0.7304), (-1.715, 0.3726, 0.7304), (-1.715, 0.3726, 0.7304), (-1.715, 0.3726, 0.7304)], [], [(3, 5, 0), (0, 5, 6), (3, 8, 5), (8, 10, 5), (8, 11, 10), (11, 13, 10), (16, 18, 14), (14, 18, 19), (16, 20, 18), (20, 23, 18), (21, 25, 24), (25, 27, 24), (30, 33, 28), (28, 33, 35), (31, 36, 34), (36, 38, 34), (36, 39, 38), (39, 41, 38), (45, 47, 43), (43, 47, 49), (45, 50, 47), (50, 52, 47), (50, 53, 52), (53, 55, 52), (5, 56, 6), (6, 56, 58), (5, 10, 56), (10, 62, 56), (10, 13, 62), (13, 64, 62), (18, 66, 19), (19, 66, 68), (18, 23, 66), (23, 71, 66), (24, 27, 73), (27, 75, 73), (33, 77, 35), (35, 77, 81), (34, 38, 79), (38, 83, 79), (38, 41, 83), (41, 85, 83), (47, 87, 49), (49, 87, 91), (47, 52, 87), (52, 93, 87), (52, 55, 93), (55, 95, 93), (2, 54, 4), (54, 51, 4), (51, 46, 4), (46, 44, 4), (44, 40, 4), (40, 37, 4), (37, 32, 4), (32, 29, 4), (29, 26, 4), (26, 22, 4), (22, 17, 4), (17, 15, 4), (4, 15, 9), (15, 12, 9), (59, 57, 97), (57, 63, 97), (63, 65, 97), (69, 67, 97), (67, 72, 97), (74, 76, 98), (82, 78, 98), (80, 84, 99), (84, 86, 99), (92, 88, 100), (88, 94, 100), (94, 96, 100), (11, 14, 13), (19, 13, 14), (13, 19, 64), (68, 64, 19), (97, 65, 70), (53, 1, 55), (7, 55, 1), (55, 7, 95), (61, 95, 7), (100, 96, 60), (39, 42, 41), (48, 41, 42), (41, 48, 85), (89, 85, 48), (99, 86, 90), (25, 28, 27), (35, 27, 28), (27, 35, 75), (81, 75, 35), (98, 76, 82)])
me_0x236b792e_gmdl.polygons.foreach_set('use_smooth', [True] * 94)
_uv = me_0x236b792e_gmdl.uv_layers.new(name='UVMap')
_uv.uv.foreach_set('vector', [0.6993, -1.0, 0.6993, -0.8416, 0.5748, -1.0, 0.5748, -1.0, 0.6993, -0.8416, 0.5748, -0.8416, 0.6993, -1.0, 0.7993, -1.0, 0.6993, -0.8416, 0.7993, -1.0, 0.7993, -0.8416, 0.6993, -0.8416, 0.7993, -1.0, 0.9245, -1.0, 0.7993, -0.8416, 0.9245, -1.0, 0.9245, -0.8416, 0.7993, -0.8416, 0.7993, -1.0, 0.7993, -0.8416, 0.9245, -1.0, 0.9245, -1.0, 0.7993, -0.8416, 0.9245, -0.8416, 0.7993, -1.0, 0.6993, -1.0, 0.7993, -0.8416, 0.6993, -1.0, 0.6993, -0.8416, 0.7993, -0.8416, 0.6993, -1.0, 0.5748, -1.0, 0.6993, -0.8416, 0.5748, -1.0, 0.5748, -0.8416, 0.6993, -0.8416, 0.3007, -1.0, 0.3007, -0.8416, 0.4252, -1.0, 0.4252, -1.0, 0.3007, -0.8416, 0.4252, -0.8416, 0.3007, -1.0, 0.2007, -1.0, 0.3007, -0.8416, 0.2007, -1.0, 0.2007, -0.8416, 0.3007, -0.8416, 0.2007, -1.0, 0.07549, -1.0, 0.2007, -0.8416, 0.07549, -1.0, 0.07549, -0.8416, 0.2007, -0.8416, 0.2007, -1.0, 0.2007, -0.8416, 0.07549, -1.0, 0.07549, -1.0, 0.2007, -0.8416, 0.07549, -0.8416, 0.2007, -1.0, 0.3007, -1.0, 0.2007, -0.8416, 0.3007, -1.0, 0.3007, -0.8416, 0.2007, -0.8416, 0.3007, -1.0, 0.4252, -1.0, 0.3007, -0.8416, 0.4252, -1.0, 0.4252, -0.8416, 0.3007, -0.8416, 0.6993, -0.8416, 0.6993, -0.6832, 0.5748, -0.8416, 0.5748, -0.8416, 0.6993, -0.6832, 0.5748, -0.6832, 0.6993, -0.8416, 0.7993, -0.8416, 0.6993, -0.6832, 0.7993, -0.8416, 0.7993, -0.6832, 0.6993, -0.6832, 0.7993, -0.8416, 0.9245, -0.8416, 0.7993, -0.6832, 0.9245, -0.8416, 0.9245, -0.6832, 0.7993, -0.6832, 0.7993, -0.8416, 0.7993, -0.6832, 0.9245, -0.8416, 0.9245, -0.8416, 0.7993, -0.6832, 0.9245, -0.6832, 0.7993, -0.8416, 0.6993, -0.8416, 0.7993, -0.6832, 0.6993, -0.8416, 0.6993, -0.6832, 0.7993, -0.6832, 0.6993, -0.8416, 0.5748, -0.8416, 0.6993, -0.6832, 0.5748, -0.8416, 0.5748, -0.6832, 0.6993, -0.6832, 0.3007, -0.8416, 0.3007, -0.6832, 0.4252, -0.8416, 0.4252, -0.8416, 0.3007, -0.6832, 0.4252, -0.6832, 0.3007, -0.8416, 0.2007, -0.8416, 0.3007, -0.6832, 0.2007, -0.8416, 0.2007, -0.6832, 0.3007, -0.6832, 0.2007, -0.8416, 0.07549, -0.8416, 0.2007, -0.6832, 0.07549, -0.8416, 0.07549, -0.6832, 0.2007, -0.6832, 0.2007, -0.8416, 0.2007, -0.6832, 0.07549, -0.8416, 0.07549, -0.8416, 0.2007, -0.6832, 0.07549, -0.6832, 0.2007, -0.8416, 0.3007, -0.8416, 0.2007, -0.6832, 0.3007, -0.8416, 0.3007, -0.6832, 0.2007, -0.6832, 0.3007, -0.8416, 0.4252, -0.8416, 0.3007, -0.6832, 0.4252, -0.8416, 0.4252, -0.6832, 0.3007, -0.6832, 0.5748, -1.0, 0.4252, -1.0, 0.6993, -1.0, 0.4252, -1.0, 0.3007, -1.0, 0.6993, -1.0, 0.3007, -1.0, 0.2007, -1.0, 0.6993, -1.0, 0.2007, -1.0, 0.07549, -1.0, 0.6993, -1.0, 0.07549, -1.0, 0.07549, -1.0, 0.6993, -1.0, 0.07549, -1.0, 0.2007, -1.0, 0.6993, -1.0, 0.2007, -1.0, 0.3007, -1.0, 0.6993, -1.0, 0.3007, -1.0, 0.4252, -1.0, 0.6993, -1.0, 0.4252, -1.0, 0.5748, -1.0, 0.6993, -1.0, 0.5748, -1.0, 0.6993, -1.0, 0.6993, -1.0, 0.6993, -1.0, 0.7993, -1.0, 0.6993, -1.0, 0.7993, -1.0, 0.9245, -1.0, 0.6993, -1.0, 0.6993, -1.0, 0.9245, -1.0, 0.7993, -1.0, 0.9245, -1.0, 0.9245, -1.0, 0.7993, -1.0, 0.5748, -0.6832, 0.6993, -0.6832, 1.0, -0.5247, 0.6993, -0.6832, 0.7993, -0.6832, 1.0, -0.5247, 0.7993, -0.6832, 0.9245, -0.6832, 1.0, -0.5247, 0.9245, -0.6832, 0.7993, -0.6832, 1.0, -0.5247, 0.7993, -0.6832, 0.6993, -0.6832, 1.0, -0.5247, 0.6993, -0.6832, 0.5748, -0.6832, 1.0, -0.5247, 0.4252, -0.6832, 0.3007, -0.6832, 1.0, -0.5247, 0.3007, -0.6832, 0.2007, -0.6832, 1.0, -0.5247, 0.2007, -0.6832, 0.07549, -0.6832, 1.0, -0.5247, 0.07549, -0.6832, 0.2007, -0.6832, 1.0, -0.5247, 0.2007, -0.6832, 0.3007, -0.6832, 1.0, -0.5247, 0.3007, -0.6832, 0.4252, -0.6832, 1.0, -0.5247, 0.9245, -1.0, 0.9245, -1.0, 0.9245, -0.8416, 0.9245, -0.8416, 0.9245, -0.8416, 0.9245, -1.0, 0.9245, -0.8416, 0.9245, -0.8416, 0.9245, -0.6832, 0.9245, -0.6832, 0.9245, -0.6832, 0.9245, -0.8416, 1.0, -0.5247, 0.9245, -0.6832, 0.9245, -0.6832, 0.4252, -1.0, 0.5748, -1.0, 0.4252, -0.8416, 0.5748, -0.8416, 0.4252, -0.8416, 0.5748, -1.0, 0.4252, -0.8416, 0.5748, -0.8416, 0.4252, -0.6832, 0.5748, -0.6832, 0.4252, -0.6832, 0.5748, -0.8416, 1.0, -0.5247, 0.4252, -0.6832, 0.5748, -0.6832, 0.07549, -1.0, 0.07549, -1.0, 0.07549, -0.8416, 0.07549, -0.8416, 0.07549, -0.8416, 0.07549, -1.0, 0.07549, -0.8416, 0.07549, -0.8416, 0.07549, -0.6832, 0.07549, -0.6832, 0.07549, -0.6832, 0.07549, -0.8416, 1.0, -0.5247, 0.07549, -0.6832, 0.07549, -0.6832, 0.5748, -1.0, 0.4252, -1.0, 0.5748, -0.8416, 0.4252, -0.8416, 0.5748, -0.8416, 0.4252, -1.0, 0.5748, -0.8416, 0.4252, -0.8416, 0.5748, -0.6832, 0.4252, -0.6832, 0.5748, -0.6832, 0.4252, -0.8416, 1.0, -0.5247, 0.5748, -0.6832, 0.4252, -0.6832])
me_0x236b792e_gmdl.use_remesh_fix_poles = True
me_0x236b792e_gmdl.use_remesh_preserve_attributes = False
me_0x236b792e_gmdl.update()
me_fe_mesa3_lt6_gmdl = bpy.data.meshes.new('FE_mesa3_Lt6.gmdl')
me_fe_mesa3_lt6_gmdl.from_pydata([(-2.764, 2.861, 9.522), (-4.292, 2.352, 9.999), (-4.647, 3.331, 9.644), (-2.39, 1.901, 9.629), (-3.901, 1.257, 10.15), (-2.393, 1.763, 9.534), (-2.312, 1.683, 9.646), (-2.0, 0.7187, 9.695), (-3.528, 0.2106, 10.17), (-3.176, -0.7913, 9.992), (-5.838, 1.773, 9.631), (-6.1, 2.789, 9.344), (-5.452, 0.6772, 9.723), (-5.076, -0.3703, 9.804), (-4.639, -1.337, 9.688), (-6.808, 1.325, 8.327), (-6.424, 0.2375, 8.431), (-6.045, -0.8173, 8.494), (-6.808, 1.325, 8.327), (-5.85, 1.771, 9.658), (-6.1, 2.789, 9.344), (-6.424, 0.2375, 8.431), (-5.489, 0.7281, 9.758), (-6.424, 0.2375, 8.431), (-5.491, 0.6786, 9.804), (-5.489, 0.7281, 9.758), (-5.459, 0.6428, 9.764), (-6.045, -0.8173, 8.494), (-5.088, -0.3724, 9.829), (-5.459, 0.6428, 9.764), (-6.424, 0.2375, 8.431), (-4.639, -1.337, 9.688), (-4.293, 2.355, 10.03), (-4.647, 3.331, 9.644), (-3.934, 1.356, 10.19), (-3.907, 1.282, 10.29), (-3.934, 1.356, 10.19), (-3.881, 1.208, 10.21), (-3.528, 0.2128, 10.2), (-3.881, 1.208, 10.21), (-3.176, -0.7913, 9.992), (-2.764, 2.861, 9.522), (-2.39, 1.901, 9.629), (-2.304, 1.811, 9.741), (-2.39, 1.901, 9.629), (-2.312, 1.683, 9.646), (-2.0, 0.7187, 9.695), (-2.312, 1.683, 9.646), (-1.471, 2.061, 9.135), (-1.561, 2.168, 9.019), (-1.58, 2.007, 8.938), (-1.487, 1.905, 9.05), (-1.367, 2.089, 9.047), (-1.481, 2.23, 8.909), (-1.497, 2.025, 8.811), (-1.382, 1.897, 8.946), (-1.367, 2.089, 9.047), (-1.497, 2.025, 8.811), (-0.9101, 2.225, 8.694), (-1.037, 2.363, 8.563), (-1.04, 2.16, 8.458), (-0.9187, 2.033, 8.589), (-0.9101, 2.225, 8.694), (-1.04, 2.16, 8.458)], [], [(0, 1, 2), (1, 0, 4), (3, 4, 0), (5, 4, 3), (6, 4, 5), (8, 4, 7), (7, 4, 6), (7, 9, 8), (2, 1, 11), (1, 10, 11), (4, 12, 1), (12, 10, 1), (13, 12, 8), (8, 12, 4), (9, 14, 8), (14, 13, 8), (10, 15, 11), (12, 16, 10), (16, 15, 10), (13, 17, 12), (17, 16, 12), (14, 17, 13), (18, 19, 20), (21, 22, 18), (22, 19, 18), (23, 24, 25), (23, 26, 24), (27, 28, 30), (28, 29, 30), (31, 28, 27), (32, 33, 19), (19, 33, 20), (22, 34, 19), (34, 32, 19), (36, 25, 35), (24, 35, 25), (26, 37, 24), (37, 35, 24), (28, 38, 29), (38, 39, 29), (40, 38, 31), (38, 28, 31), (32, 41, 33), (34, 42, 32), (42, 41, 32), (43, 44, 35), (35, 44, 36), (43, 35, 45), (37, 45, 35), (39, 38, 47), (38, 46, 47), (46, 38, 40), (49, 44, 48), (44, 43, 48), (49, 50, 3), (5, 3, 50), (43, 45, 48), (45, 51, 48), (5, 50, 6), (6, 50, 51), (53, 49, 52), (49, 48, 52), (53, 54, 49), (50, 49, 54), (55, 56, 51), (48, 51, 56), (55, 51, 57), (51, 50, 57), (52, 58, 53), (53, 58, 59), (60, 54, 59), (54, 53, 59), (61, 62, 55), (56, 55, 62), (55, 57, 61), (57, 63, 61)])
me_fe_mesa3_lt6_gmdl.polygons.foreach_set('use_smooth', [True] * 76)
_uv = me_fe_mesa3_lt6_gmdl.uv_layers.new(name='UVMap')
_uv.uv.foreach_set('vector', [0.4367, -0.8122, 0.4367, -0.7697, 0.4088, -0.7697, 0.4367, -0.7697, 0.4367, -0.8122, 0.4661, -0.7697, 0.4624, -0.8122, 0.4661, -0.7697, 0.4367, -0.8122, 0.4659, -0.8122, 0.4661, -0.7697, 0.4624, -0.8122, 0.4691, -0.8122, 0.4661, -0.7697, 0.4659, -0.8122, 0.4963, -0.7697, 0.4661, -0.7697, 0.4963, -0.8122, 0.4963, -0.8122, 0.4661, -0.7697, 0.4691, -0.8122, 0.4963, -0.8122, 0.5254, -0.7697, 0.4963, -0.7697, 0.4088, -0.7697, 0.4367, -0.7697, 0.4088, -0.7272, 0.4367, -0.7697, 0.4367, -0.7272, 0.4088, -0.7272, 0.4661, -0.7697, 0.4667, -0.7272, 0.4367, -0.7697, 0.4667, -0.7272, 0.4367, -0.7272, 0.4367, -0.7697, 0.4963, -0.7272, 0.4667, -0.7272, 0.4963, -0.7697, 0.4963, -0.7697, 0.4667, -0.7272, 0.4661, -0.7697, 0.5254, -0.7697, 0.5254, -0.7272, 0.4963, -0.7697, 0.5254, -0.7272, 0.4963, -0.7272, 0.4963, -0.7697, 0.4367, -0.7272, 0.4367, -0.6848, 0.4088, -0.7272, 0.4667, -0.7272, 0.4674, -0.6848, 0.4367, -0.7272, 0.4674, -0.6848, 0.4367, -0.6848, 0.4367, -0.7272, 0.4963, -0.7272, 0.4963, -0.6848, 0.4667, -0.7272, 0.4963, -0.6848, 0.4674, -0.6848, 0.4667, -0.7272, 0.5254, -0.7272, 0.4963, -0.6848, 0.4963, -0.7272, 0.4367, -0.6848, 0.4367, -0.7272, 0.4088, -0.7272, 0.4674, -0.6848, 0.4652, -0.7272, 0.4367, -0.6848, 0.4652, -0.7272, 0.4367, -0.7272, 0.4367, -0.6848, 0.4674, -0.6848, 0.4664, -0.7273, 0.4652, -0.7272, 0.4674, -0.6848, 0.4676, -0.7272, 0.4664, -0.7273, 0.4963, -0.6848, 0.4963, -0.7272, 0.4674, -0.6848, 0.4963, -0.7272, 0.4676, -0.7272, 0.4674, -0.6848, 0.5254, -0.7272, 0.4963, -0.7272, 0.4963, -0.6848, 0.4367, -0.7697, 0.4088, -0.7697, 0.4367, -0.7272, 0.4367, -0.7272, 0.4088, -0.7697, 0.4088, -0.7272, 0.4652, -0.7272, 0.4647, -0.7697, 0.4367, -0.7272, 0.4647, -0.7697, 0.4367, -0.7697, 0.4367, -0.7272, 0.4647, -0.7697, 0.4652, -0.7272, 0.4659, -0.7697, 0.4664, -0.7273, 0.4659, -0.7697, 0.4652, -0.7272, 0.4676, -0.7272, 0.4669, -0.7697, 0.4664, -0.7273, 0.4669, -0.7697, 0.4659, -0.7697, 0.4664, -0.7273, 0.4963, -0.7272, 0.4963, -0.7697, 0.4676, -0.7272, 0.4963, -0.7697, 0.4669, -0.7697, 0.4676, -0.7272, 0.5254, -0.7697, 0.4963, -0.7697, 0.5254, -0.7272, 0.4963, -0.7697, 0.4963, -0.7272, 0.5254, -0.7272, 0.4367, -0.7697, 0.4367, -0.8122, 0.4088, -0.7697, 0.4647, -0.7697, 0.4624, -0.8122, 0.4367, -0.7697, 0.4624, -0.8122, 0.4367, -0.8122, 0.4367, -0.7697, 0.4659, -0.8122, 0.4624, -0.8122, 0.4659, -0.7697, 0.4659, -0.7697, 0.4624, -0.8122, 0.4647, -0.7697, 0.4659, -0.8122, 0.4659, -0.7697, 0.4691, -0.8122, 0.4669, -0.7697, 0.4691, -0.8122, 0.4659, -0.7697, 0.4669, -0.7697, 0.4963, -0.7697, 0.4691, -0.8122, 0.4963, -0.7697, 0.4963, -0.8122, 0.4691, -0.8122, 0.4963, -0.8122, 0.4963, -0.7697, 0.5254, -0.7697, 0.4625, -0.8187, 0.4624, -0.8122, 0.4665, -0.8187, 0.4624, -0.8122, 0.4659, -0.8122, 0.4665, -0.8187, 0.4625, -0.8187, 0.4665, -0.8187, 0.4624, -0.8122, 0.4659, -0.8122, 0.4624, -0.8122, 0.4665, -0.8187, 0.4659, -0.8122, 0.4691, -0.8122, 0.4665, -0.8187, 0.4691, -0.8122, 0.4689, -0.8187, 0.4665, -0.8187, 0.4659, -0.8122, 0.4665, -0.8187, 0.4691, -0.8122, 0.4691, -0.8122, 0.4665, -0.8187, 0.4689, -0.8187, 0.4626, -0.8258, 0.4625, -0.8187, 0.4665, -0.8258, 0.4625, -0.8187, 0.4665, -0.8187, 0.4665, -0.8258, 0.4626, -0.8258, 0.4665, -0.8258, 0.4625, -0.8187, 0.4665, -0.8187, 0.4625, -0.8187, 0.4665, -0.8258, 0.4687, -0.8258, 0.4665, -0.8258, 0.4689, -0.8187, 0.4665, -0.8187, 0.4689, -0.8187, 0.4665, -0.8258, 0.4687, -0.8258, 0.4689, -0.8187, 0.4665, -0.8258, 0.4689, -0.8187, 0.4665, -0.8187, 0.4665, -0.8258, 0.4665, -0.8258, 0.4665, -0.8326, 0.4626, -0.8258, 0.4626, -0.8258, 0.4665, -0.8326, 0.4631, -0.8326, 0.4665, -0.8326, 0.4665, -0.8258, 0.4631, -0.8326, 0.4665, -0.8258, 0.4626, -0.8258, 0.4631, -0.8326, 0.4687, -0.8326, 0.4665, -0.8326, 0.4687, -0.8258, 0.4665, -0.8258, 0.4687, -0.8258, 0.4665, -0.8326, 0.4687, -0.8258, 0.4665, -0.8258, 0.4687, -0.8326, 0.4665, -0.8258, 0.4665, -0.8326, 0.4687, -0.8326])
me_fe_mesa3_lt6_gmdl.use_remesh_fix_poles = True
me_fe_mesa3_lt6_gmdl.use_remesh_preserve_attributes = False
me_fe_mesa3_lt6_gmdl.update()
me_0x236b7b92_gmdl = bpy.data.meshes.new('0x236B7B92.gmdl')
me_0x236b7b92_gmdl.from_pydata([(-0.3572, -0.4202, 0.7631), (-0.3572, -0.4202, 0.7631), (-0.3572, -0.4202, 0.7631), (-0.1756, -0.7024, 0.6136), (-0.1756, -0.7024, 0.6136), (0.4004, -0.3097, 0.7386), (0.2793, -0.1216, 0.8383), (0.2793, -0.1216, 0.8383), (-0.00662, -0.8498, 0.4193), (-0.00662, -0.8498, 0.4193), (0.5131, -0.408, 0.6091), (0.2014, -0.9078, 0.1206), (0.2014, -0.9078, 0.1206), (0.6517, -0.4466, 0.41), (0.4086, -0.8047, -0.2543), (0.4086, -0.8047, -0.2543), (0.5189, -0.5884, -0.5316), (0.5189, -0.5884, -0.5316), (0.8634, -0.2337, -0.0248), (0.7899, -0.3779, 0.16), (0.5477, -0.3426, -0.6952), (0.5477, -0.3426, -0.6952), (0.5477, -0.3426, -0.6952), (0.8826, -0.06982, -0.1339), (0.8826, -0.06982, -0.1339), (0.504, 0.008189, -0.7952), (0.504, 0.008189, -0.7952), (0.8535, 0.164, -0.2006), (0.3572, 0.4202, -0.7631), (0.3572, 0.4202, -0.7631), (0.1756, 0.7024, -0.6136), (0.1756, 0.7024, -0.6136), (0.1756, 0.7024, -0.6136), (0.6345, 0.6268, -0.07946), (0.6345, 0.6268, -0.07946), (0.7556, 0.4387, -0.1791), (0.00662, 0.8498, -0.4193), (0.00662, 0.8498, -0.4193), (0.5219, 0.7251, 0.05007), (-0.2014, 0.9078, -0.1206), (-0.2014, 0.9078, -0.1206), (0.3832, 0.7638, 0.2492), (-0.4086, 0.8047, 0.2543), (-0.4086, 0.8047, 0.2543), (-0.4086, 0.8047, 0.2543), (-0.5189, 0.5884, 0.5316), (-0.5189, 0.5884, 0.5316), (0.1716, 0.5509, 0.684), (0.2451, 0.6951, 0.4991), (0.2451, 0.6951, 0.4991), (-0.5477, 0.3426, 0.6952), (-0.5477, 0.3426, 0.6952), (0.1523, 0.387, 0.793), (-0.504, -0.00819, 0.7952), (-0.504, -0.00819, 0.7952), (0.1815, 0.1531, 0.8597), (0.9764, 0.08301, 0.8637), (0.9764, 0.08301, 0.8637), (0.9159, 0.1771, 0.9135), (0.9159, 0.1771, 0.9135), (0.9159, 0.1771, 0.9135), (0.9159, 0.1771, 0.9135), (1.033, 0.03386, 0.7989), (1.033, 0.03386, 0.7989), (1.102, 0.01453, 0.6994), (1.102, 0.01453, 0.6994), (1.208, 0.121, 0.482), (1.208, 0.121, 0.482), (1.171, 0.04889, 0.5744), (1.171, 0.04889, 0.5744), (1.171, 0.04889, 0.5744), (1.218, 0.2029, 0.4274), (1.218, 0.2029, 0.4274), (1.218, 0.2029, 0.4274), (1.218, 0.2029, 0.4274), (1.203, 0.3199, 0.3941), (1.203, 0.3199, 0.3941), (1.093, 0.5513, 0.4546), (1.093, 0.5513, 0.4546), (1.093, 0.5513, 0.4546), (1.093, 0.5513, 0.4546), (1.154, 0.4572, 0.4048), (1.154, 0.4572, 0.4048), (1.037, 0.6004, 0.5194), (1.037, 0.6004, 0.5194), (0.9678, 0.6197, 0.619), (0.9678, 0.6197, 0.619), (0.862, 0.5133, 0.8364), (0.862, 0.5133, 0.8364), (0.8988, 0.5854, 0.7439), (0.8988, 0.5854, 0.7439), (0.8988, 0.5854, 0.7439), (0.8988, 0.5854, 0.7439), (0.8524, 0.4313, 0.8909), (0.8524, 0.4313, 0.8909), (0.867, 0.3144, 0.9242), (0.867, 0.3144, 0.9242), (1.552, 0.4757, 0.9888), (1.552, 0.4757, 0.9888), (1.552, 0.4757, 0.9888), (1.552, 0.4757, 0.9888)], [], [(3, 5, 0), (0, 5, 6), (3, 8, 5), (8, 10, 5), (8, 11, 10), (11, 13, 10), (16, 18, 14), (14, 18, 19), (16, 20, 18), (20, 23, 18), (21, 25, 24), (25, 27, 24), (30, 33, 28), (28, 33, 35), (31, 36, 34), (36, 38, 34), (36, 39, 38), (39, 41, 38), (45, 47, 43), (43, 47, 49), (45, 50, 47), (50, 52, 47), (50, 53, 52), (53, 55, 52), (5, 56, 6), (6, 56, 58), (5, 10, 56), (10, 62, 56), (10, 13, 62), (13, 64, 62), (18, 66, 19), (19, 66, 68), (18, 23, 66), (23, 71, 66), (24, 27, 73), (27, 75, 73), (33, 77, 35), (35, 77, 81), (34, 38, 79), (38, 83, 79), (38, 41, 83), (41, 85, 83), (47, 87, 49), (49, 87, 91), (47, 52, 87), (52, 93, 87), (52, 55, 93), (55, 95, 93), (2, 54, 4), (54, 51, 4), (51, 46, 4), (46, 44, 4), (44, 40, 4), (40, 37, 4), (37, 32, 4), (32, 29, 4), (29, 26, 4), (26, 22, 4), (22, 17, 4), (17, 15, 4), (4, 15, 9), (15, 12, 9), (59, 57, 97), (57, 63, 97), (63, 65, 97), (69, 67, 97), (67, 72, 97), (74, 76, 98), (82, 78, 98), (80, 84, 99), (84, 86, 99), (92, 88, 100), (88, 94, 100), (94, 96, 100), (11, 14, 13), (19, 13, 14), (13, 19, 64), (68, 64, 19), (97, 65, 70), (53, 1, 55), (7, 55, 1), (55, 7, 95), (61, 95, 7), (100, 96, 60), (39, 42, 41), (48, 41, 42), (41, 48, 85), (89, 85, 48), (99, 86, 90), (25, 28, 27), (35, 27, 28), (27, 35, 75), (81, 75, 35), (98, 76, 82)])
me_0x236b7b92_gmdl.polygons.foreach_set('use_smooth', [True] * 94)
_uv = me_0x236b7b92_gmdl.uv_layers.new(name='UVMap')
_uv.uv.foreach_set('vector', [0.6993, -1.0, 0.6993, -0.8416, 0.5748, -1.0, 0.5748, -1.0, 0.6993, -0.8416, 0.5748, -0.8416, 0.6993, -1.0, 0.7993, -1.0, 0.6993, -0.8416, 0.7993, -1.0, 0.7993, -0.8416, 0.6993, -0.8416, 0.7993, -1.0, 0.9245, -1.0, 0.7993, -0.8416, 0.9245, -1.0, 0.9245, -0.8416, 0.7993, -0.8416, 0.7993, -1.0, 0.7993, -0.8416, 0.9245, -1.0, 0.9245, -1.0, 0.7993, -0.8416, 0.9245, -0.8416, 0.7993, -1.0, 0.6993, -1.0, 0.7993, -0.8416, 0.6993, -1.0, 0.6993, -0.8416, 0.7993, -0.8416, 0.6993, -1.0, 0.5748, -1.0, 0.6993, -0.8416, 0.5748, -1.0, 0.5748, -0.8416, 0.6993, -0.8416, 0.3007, -1.0, 0.3007, -0.8416, 0.4252, -1.0, 0.4252, -1.0, 0.3007, -0.8416, 0.4252, -0.8416, 0.3007, -1.0, 0.2007, -1.0, 0.3007, -0.8416, 0.2007, -1.0, 0.2007, -0.8416, 0.3007, -0.8416, 0.2007, -1.0, 0.07549, -1.0, 0.2007, -0.8416, 0.07549, -1.0, 0.07549, -0.8416, 0.2007, -0.8416, 0.2007, -1.0, 0.2007, -0.8416, 0.07549, -1.0, 0.07549, -1.0, 0.2007, -0.8416, 0.07549, -0.8416, 0.2007, -1.0, 0.3007, -1.0, 0.2007, -0.8416, 0.3007, -1.0, 0.3007, -0.8416, 0.2007, -0.8416, 0.3007, -1.0, 0.4252, -1.0, 0.3007, -0.8416, 0.4252, -1.0, 0.4252, -0.8416, 0.3007, -0.8416, 0.6993, -0.8416, 0.6993, -0.6832, 0.5748, -0.8416, 0.5748, -0.8416, 0.6993, -0.6832, 0.5748, -0.6832, 0.6993, -0.8416, 0.7993, -0.8416, 0.6993, -0.6832, 0.7993, -0.8416, 0.7993, -0.6832, 0.6993, -0.6832, 0.7993, -0.8416, 0.9245, -0.8416, 0.7993, -0.6832, 0.9245, -0.8416, 0.9245, -0.6832, 0.7993, -0.6832, 0.7993, -0.8416, 0.7993, -0.6832, 0.9245, -0.8416, 0.9245, -0.8416, 0.7993, -0.6832, 0.9245, -0.6832, 0.7993, -0.8416, 0.6993, -0.8416, 0.7993, -0.6832, 0.6993, -0.8416, 0.6993, -0.6832, 0.7993, -0.6832, 0.6993, -0.8416, 0.5748, -0.8416, 0.6993, -0.6832, 0.5748, -0.8416, 0.5748, -0.6832, 0.6993, -0.6832, 0.3007, -0.8416, 0.3007, -0.6832, 0.4252, -0.8416, 0.4252, -0.8416, 0.3007, -0.6832, 0.4252, -0.6832, 0.3007, -0.8416, 0.2007, -0.8416, 0.3007, -0.6832, 0.2007, -0.8416, 0.2007, -0.6832, 0.3007, -0.6832, 0.2007, -0.8416, 0.07549, -0.8416, 0.2007, -0.6832, 0.07549, -0.8416, 0.07549, -0.6832, 0.2007, -0.6832, 0.2007, -0.8416, 0.2007, -0.6832, 0.07549, -0.8416, 0.07549, -0.8416, 0.2007, -0.6832, 0.07549, -0.6832, 0.2007, -0.8416, 0.3007, -0.8416, 0.2007, -0.6832, 0.3007, -0.8416, 0.3007, -0.6832, 0.2007, -0.6832, 0.3007, -0.8416, 0.4252, -0.8416, 0.3007, -0.6832, 0.4252, -0.8416, 0.4252, -0.6832, 0.3007, -0.6832, 0.5748, -1.0, 0.4252, -1.0, 0.6993, -1.0, 0.4252, -1.0, 0.3007, -1.0, 0.6993, -1.0, 0.3007, -1.0, 0.2007, -1.0, 0.6993, -1.0, 0.2007, -1.0, 0.07549, -1.0, 0.6993, -1.0, 0.07549, -1.0, 0.07549, -1.0, 0.6993, -1.0, 0.07549, -1.0, 0.2007, -1.0, 0.6993, -1.0, 0.2007, -1.0, 0.3007, -1.0, 0.6993, -1.0, 0.3007, -1.0, 0.4252, -1.0, 0.6993, -1.0, 0.4252, -1.0, 0.5748, -1.0, 0.6993, -1.0, 0.5748, -1.0, 0.6993, -1.0, 0.6993, -1.0, 0.6993, -1.0, 0.7993, -1.0, 0.6993, -1.0, 0.7993, -1.0, 0.9245, -1.0, 0.6993, -1.0, 0.6993, -1.0, 0.9245, -1.0, 0.7993, -1.0, 0.9245, -1.0, 0.9245, -1.0, 0.7993, -1.0, 0.5748, -0.6832, 0.6993, -0.6832, 1.0, -0.5247, 0.6993, -0.6832, 0.7993, -0.6832, 1.0, -0.5247, 0.7993, -0.6832, 0.9245, -0.6832, 1.0, -0.5247, 0.9245, -0.6832, 0.7993, -0.6832, 1.0, -0.5247, 0.7993, -0.6832, 0.6993, -0.6832, 1.0, -0.5247, 0.6993, -0.6832, 0.5748, -0.6832, 1.0, -0.5247, 0.4252, -0.6832, 0.3007, -0.6832, 1.0, -0.5247, 0.3007, -0.6832, 0.2007, -0.6832, 1.0, -0.5247, 0.2007, -0.6832, 0.07549, -0.6832, 1.0, -0.5247, 0.07549, -0.6832, 0.2007, -0.6832, 1.0, -0.5247, 0.2007, -0.6832, 0.3007, -0.6832, 1.0, -0.5247, 0.3007, -0.6832, 0.4252, -0.6832, 1.0, -0.5247, 0.9245, -1.0, 0.9245, -1.0, 0.9245, -0.8416, 0.9245, -0.8416, 0.9245, -0.8416, 0.9245, -1.0, 0.9245, -0.8416, 0.9245, -0.8416, 0.9245, -0.6832, 0.9245, -0.6832, 0.9245, -0.6832, 0.9245, -0.8416, 1.0, -0.5247, 0.9245, -0.6832, 0.9245, -0.6832, 0.4252, -1.0, 0.5748, -1.0, 0.4252, -0.8416, 0.5748, -0.8416, 0.4252, -0.8416, 0.5748, -1.0, 0.4252, -0.8416, 0.5748, -0.8416, 0.4252, -0.6832, 0.5748, -0.6832, 0.4252, -0.6832, 0.5748, -0.8416, 1.0, -0.5247, 0.4252, -0.6832, 0.5748, -0.6832, 0.07549, -1.0, 0.07549, -1.0, 0.07549, -0.8416, 0.07549, -0.8416, 0.07549, -0.8416, 0.07549, -1.0, 0.07549, -0.8416, 0.07549, -0.8416, 0.07549, -0.6832, 0.07549, -0.6832, 0.07549, -0.6832, 0.07549, -0.8416, 1.0, -0.5247, 0.07549, -0.6832, 0.07549, -0.6832, 0.5748, -1.0, 0.4252, -1.0, 0.5748, -0.8416, 0.4252, -0.8416, 0.5748, -0.8416, 0.4252, -1.0, 0.5748, -0.8416, 0.4252, -0.8416, 0.5748, -0.6832, 0.4252, -0.6832, 0.5748, -0.6832, 0.4252, -0.8416, 1.0, -0.5247, 0.5748, -0.6832, 0.4252, -0.6832])
me_0x236b7b92_gmdl.use_remesh_fix_poles = True
me_0x236b7b92_gmdl.use_remesh_preserve_attributes = False
me_0x236b7b92_gmdl.update()
me_fe_mesa3_lt6_gmdl_001 = bpy.data.meshes.new('FE_mesa3_Lt6.gmdl.001')
me_fe_mesa3_lt6_gmdl_001.from_pydata([(-2.856, -1.847, 8.954), (-2.844, -3.692, 9.607), (-4.096, -3.686, 9.365), (-1.654, -1.826, 8.91), (-1.483, -3.71, 9.592), (-1.52, -1.896, 8.786), (-1.384, -1.83, 8.893), (-0.2102, -1.886, 8.804), (-0.1987, -3.731, 9.458), (0.9964, -3.761, 9.091), (-2.9, -5.614, 9.163), (-4.145, -5.479, 9.004), (-1.549, -5.638, 9.085), (-0.2546, -5.658, 9.013), (0.9469, -5.569, 8.726), (-3.012, -6.745, 7.571), (-1.668, -6.765, 7.507), (-0.3677, -6.786, 7.413), (-3.012, -6.745, 7.571), (-2.898, -5.629, 9.194), (-4.145, -5.479, 9.004), (-1.668, -6.765, 7.507), (-1.613, -5.659, 9.134), (-1.668, -6.765, 7.507), (-1.554, -5.683, 9.179), (-1.613, -5.659, 9.134), (-1.508, -5.661, 9.127), (-0.3677, -6.786, 7.413), (-0.2531, -5.673, 9.042), (-1.508, -5.661, 9.127), (-1.668, -6.765, 7.507), (0.9469, -5.569, 8.726), (-2.842, -3.691, 9.641), (-4.096, -3.686, 9.365), (-1.595, -3.704, 9.662), (-1.489, -3.703, 9.762), (-1.595, -3.704, 9.662), (-1.413, -3.707, 9.651), (-0.1967, -3.73, 9.49), (-1.413, -3.707, 9.651), (0.9964, -3.761, 9.091), (-2.856, -1.847, 8.954), (-1.654, -1.826, 8.91), (-1.504, -1.76, 9.016), (-1.654, -1.826, 8.91), (-1.384, -1.83, 8.893), (-0.2102, -1.886, 8.804), (-1.384, -1.83, 8.893), (-1.539, -0.8196, 8.215), (-1.708, -0.8847, 8.107), (-1.554, -0.9815, 8.0), (-1.39, -0.9103, 8.104), (-1.541, -0.7049, 8.101), (-1.76, -0.785, 7.975), (-1.56, -0.8983, 7.844), (-1.355, -0.812, 7.966), (-1.541, -0.7049, 8.101), (-1.56, -0.8983, 7.844), (-1.561, -0.1942, 7.638), (-1.781, -0.2883, 7.523), (-1.58, -0.3876, 7.382), (-1.373, -0.2943, 7.499), (-1.561, -0.1942, 7.638), (-1.58, -0.3876, 7.382)], [], [(0, 1, 2), (1, 0, 4), (3, 4, 0), (5, 4, 3), (6, 4, 5), (8, 4, 7), (7, 4, 6), (7, 9, 8), (2, 1, 11), (1, 10, 11), (4, 12, 1), (12, 10, 1), (13, 12, 8), (8, 12, 4), (9, 14, 8), (14, 13, 8), (10, 15, 11), (12, 16, 10), (16, 15, 10), (13, 17, 12), (17, 16, 12), (14, 17, 13), (18, 19, 20), (21, 22, 18), (22, 19, 18), (23, 24, 25), (23, 26, 24), (27, 28, 30), (28, 29, 30), (31, 28, 27), (32, 33, 19), (19, 33, 20), (22, 34, 19), (34, 32, 19), (36, 25, 35), (24, 35, 25), (26, 37, 24), (37, 35, 24), (28, 38, 29), (38, 39, 29), (40, 38, 31), (38, 28, 31), (32, 41, 33), (34, 42, 32), (42, 41, 32), (43, 44, 35), (35, 44, 36), (43, 35, 45), (37, 45, 35), (39, 38, 47), (38, 46, 47), (46, 38, 40), (49, 44, 48), (44, 43, 48), (49, 50, 3), (5, 3, 50), (43, 45, 48), (45, 51, 48), (5, 50, 6), (6, 50, 51), (53, 49, 52), (49, 48, 52), (53, 54, 49), (50, 49, 54), (55, 56, 51), (48, 51, 56), (55, 51, 57), (51, 50, 57), (52, 58, 53), (53, 58, 59), (60, 54, 59), (54, 53, 59), (61, 62, 55), (56, 55, 62), (55, 57, 61), (57, 63, 61)])
me_fe_mesa3_lt6_gmdl_001.polygons.foreach_set('use_smooth', [True] * 76)
_uv = me_fe_mesa3_lt6_gmdl_001.uv_layers.new(name='UVMap')
_uv.uv.foreach_set('vector', [0.7754, -0.6574, 0.7754, -0.6089, 0.7436, -0.6089, 0.7754, -0.6089, 0.7754, -0.6574, 0.8089, -0.6089, 0.8047, -0.6574, 0.8089, -0.6089, 0.7754, -0.6574, 0.8087, -0.6574, 0.8089, -0.6089, 0.8047, -0.6574, 0.8123, -0.6574, 0.8089, -0.6089, 0.8087, -0.6574, 0.8434, -0.6089, 0.8089, -0.6089, 0.8434, -0.6574, 0.8434, -0.6574, 0.8089, -0.6089, 0.8123, -0.6574, 0.8434, -0.6574, 0.8766, -0.6089, 0.8434, -0.6089, 0.7436, -0.6089, 0.7754, -0.6089, 0.7436, -0.5604, 0.7754, -0.6089, 0.7754, -0.5604, 0.7436, -0.5604, 0.8089, -0.6089, 0.8096, -0.5605, 0.7754, -0.6089, 0.8096, -0.5605, 0.7754, -0.5604, 0.7754, -0.6089, 0.8434, -0.5604, 0.8096, -0.5605, 0.8434, -0.6089, 0.8434, -0.6089, 0.8096, -0.5605, 0.8089, -0.6089, 0.8766, -0.6089, 0.8766, -0.5604, 0.8434, -0.6089, 0.8766, -0.5604, 0.8434, -0.5604, 0.8434, -0.6089, 0.7754, -0.5604, 0.7754, -0.512, 0.7436, -0.5604, 0.8096, -0.5605, 0.8104, -0.512, 0.7754, -0.5604, 0.8104, -0.512, 0.7754, -0.512, 0.7754, -0.5604, 0.8434, -0.5604, 0.8434, -0.512, 0.8096, -0.5605, 0.8434, -0.512, 0.8104, -0.512, 0.8096, -0.5605, 0.8766, -0.5604, 0.8434, -0.512, 0.8434, -0.5604, 0.7754, -0.512, 0.7754, -0.5604, 0.7436, -0.5604, 0.8104, -0.512, 0.8079, -0.5605, 0.7754, -0.512, 0.8079, -0.5605, 0.7754, -0.5604, 0.7754, -0.512, 0.8104, -0.512, 0.8093, -0.5605, 0.8079, -0.5605, 0.8104, -0.512, 0.8106, -0.5604, 0.8093, -0.5605, 0.8434, -0.512, 0.8434, -0.5604, 0.8104, -0.512, 0.8434, -0.5604, 0.8106, -0.5604, 0.8104, -0.512, 0.8766, -0.5604, 0.8434, -0.5604, 0.8434, -0.512, 0.7754, -0.6089, 0.7436, -0.6089, 0.7754, -0.5604, 0.7754, -0.5604, 0.7436, -0.6089, 0.7436, -0.5604, 0.8079, -0.5605, 0.8074, -0.6089, 0.7754, -0.5604, 0.8074, -0.6089, 0.7754, -0.6089, 0.7754, -0.5604, 0.8074, -0.6089, 0.8079, -0.5605, 0.8087, -0.6089, 0.8093, -0.5605, 0.8087, -0.6089, 0.8079, -0.5605, 0.8106, -0.5604, 0.8098, -0.6089, 0.8093, -0.5605, 0.8098, -0.6089, 0.8087, -0.6089, 0.8093, -0.5605, 0.8434, -0.5604, 0.8434, -0.6089, 0.8106, -0.5604, 0.8434, -0.6089, 0.8098, -0.6089, 0.8106, -0.5604, 0.8766, -0.6089, 0.8434, -0.6089, 0.8766, -0.5604, 0.8434, -0.6089, 0.8434, -0.5604, 0.8766, -0.5604, 0.7754, -0.6089, 0.7754, -0.6574, 0.7436, -0.6089, 0.8074, -0.6089, 0.8047, -0.6574, 0.7754, -0.6089, 0.8047, -0.6574, 0.7754, -0.6574, 0.7754, -0.6089, 0.8087, -0.6574, 0.8047, -0.6574, 0.8087, -0.6089, 0.8087, -0.6089, 0.8047, -0.6574, 0.8074, -0.6089, 0.8087, -0.6574, 0.8087, -0.6089, 0.8123, -0.6574, 0.8098, -0.6089, 0.8123, -0.6574, 0.8087, -0.6089, 0.8098, -0.6089, 0.8434, -0.6089, 0.8123, -0.6574, 0.8434, -0.6089, 0.8434, -0.6574, 0.8123, -0.6574, 0.8434, -0.6574, 0.8434, -0.6089, 0.8766, -0.6089, 0.8049, -0.6648, 0.8047, -0.6574, 0.8094, -0.6648, 0.8047, -0.6574, 0.8087, -0.6574, 0.8094, -0.6648, 0.8049, -0.6648, 0.8094, -0.6648, 0.8047, -0.6574, 0.8087, -0.6574, 0.8047, -0.6574, 0.8094, -0.6648, 0.8087, -0.6574, 0.8123, -0.6574, 0.8094, -0.6648, 0.8123, -0.6574, 0.8121, -0.6648, 0.8094, -0.6648, 0.8087, -0.6574, 0.8094, -0.6648, 0.8123, -0.6574, 0.8123, -0.6574, 0.8094, -0.6648, 0.8121, -0.6648, 0.8049, -0.6729, 0.8049, -0.6648, 0.8094, -0.6729, 0.8049, -0.6648, 0.8094, -0.6648, 0.8094, -0.6729, 0.8049, -0.6729, 0.8094, -0.6729, 0.8049, -0.6648, 0.8094, -0.6648, 0.8049, -0.6648, 0.8094, -0.6729, 0.8118, -0.6729, 0.8094, -0.6729, 0.8121, -0.6648, 0.8094, -0.6648, 0.8121, -0.6648, 0.8094, -0.6729, 0.8118, -0.6729, 0.8121, -0.6648, 0.8094, -0.6729, 0.8121, -0.6648, 0.8094, -0.6648, 0.8094, -0.6729, 0.8094, -0.6729, 0.8094, -0.6807, 0.8049, -0.6729, 0.8049, -0.6729, 0.8094, -0.6807, 0.8055, -0.6807, 0.8094, -0.6807, 0.8094, -0.6729, 0.8055, -0.6807, 0.8094, -0.6729, 0.8049, -0.6729, 0.8055, -0.6807, 0.8119, -0.6807, 0.8094, -0.6807, 0.8118, -0.6729, 0.8094, -0.6729, 0.8118, -0.6729, 0.8094, -0.6807, 0.8118, -0.6729, 0.8094, -0.6729, 0.8119, -0.6807, 0.8094, -0.6729, 0.8094, -0.6807, 0.8119, -0.6807])
me_fe_mesa3_lt6_gmdl_001.use_remesh_fix_poles = True
me_fe_mesa3_lt6_gmdl_001.use_remesh_preserve_attributes = False
me_fe_mesa3_lt6_gmdl_001.update()
me_0x236b7aa9_gmdl = bpy.data.meshes.new('0x236B7AA9.gmdl')
me_0x236b7aa9_gmdl.from_pydata([(0.1668, -0.5536, 0.743), (0.1668, -0.5536, 0.743), (0.1668, -0.5536, 0.743), (0.5114, -0.4707, 0.6461), (0.5114, -0.4707, 0.6461), (0.3261, 0.1926, 0.8114), (0.09645, 0.1373, 0.876), (0.09645, 0.1373, 0.876), (0.7323, -0.3476, 0.4909), (0.7323, -0.3476, 0.4909), (0.4734, 0.2747, 0.7079), (0.8972, -0.1465, 0.2298), (0.8972, -0.1465, 0.2298), (0.5833, 0.4087, 0.5338), (0.9222, 0.1182, -0.1215), (0.9222, 0.1182, -0.1215), (0.7958, 0.3239, -0.4), (0.7958, 0.3239, -0.4), (0.5157, 0.7223, 0.114), (0.6, 0.5852, 0.2997), (0.5988, 0.4535, -0.5801), (0.5988, 0.4535, -0.5801), (0.5988, 0.4535, -0.5801), (0.3844, 0.8087, -0.00606), (0.3844, 0.8087, -0.00606), (0.2709, 0.5468, -0.717), (0.2709, 0.5468, -0.717), (0.1658, 0.871, -0.09735), (-0.1668, 0.5536, -0.743), (-0.1668, 0.5536, -0.743), (-0.5114, 0.4707, -0.6461), (-0.5114, 0.4707, -0.6461), (-0.5114, 0.4707, -0.6461), (-0.3557, 0.8202, -0.05012), (-0.3557, 0.8202, -0.05012), (-0.126, 0.8755, -0.1147), (-0.7323, 0.3476, -0.4909), (-0.7323, 0.3476, -0.4909), (-0.503, 0.7382, 0.05335), (-0.8972, 0.1465, -0.2298), (-0.8972, 0.1465, -0.2298), (-0.6129, 0.6041, 0.2274), (-0.9222, -0.1182, 0.1215), (-0.9222, -0.1182, 0.1215), (-0.9222, -0.1182, 0.1215), (-0.7958, -0.3239, 0.4), (-0.7958, -0.3239, 0.4), (-0.5453, 0.2905, 0.6473), (-0.6296, 0.4276, 0.4616), (-0.6296, 0.4276, 0.4616), (-0.5988, -0.4535, 0.58), (-0.5988, -0.4535, 0.58), (-0.414, 0.2041, 0.7673), (-0.2709, -0.5468, 0.717), (-0.2709, -0.5468, 0.717), (-0.1954, 0.1419, 0.8586), (0.1409, 0.8559, 0.9767), (0.1409, 0.8559, 0.9767), (0.02606, 0.8283, 1.009), (0.02606, 0.8283, 1.009), (0.02606, 0.8283, 1.009), (0.02606, 0.8283, 1.009), (0.2145, 0.8969, 0.9249), (0.2145, 0.8969, 0.9249), (0.2695, 0.964, 0.8379), (0.2695, 0.964, 0.8379), (0.2357, 1.121, 0.628), (0.2357, 1.121, 0.628), (0.2778, 1.052, 0.7208), (0.2778, 1.052, 0.7208), (0.2778, 1.052, 0.7208), (0.17, 1.164, 0.5679), (0.17, 1.164, 0.5679), (0.17, 1.164, 0.5679), (0.17, 1.164, 0.5679), (0.06074, 1.195, 0.5223), (0.06074, 1.195, 0.5223), (-0.2, 1.17, 0.5459), (-0.2, 1.17, 0.5459), (-0.2, 1.17, 0.5459), (-0.2, 1.17, 0.5459), (-0.08518, 1.197, 0.5136), (-0.08518, 1.197, 0.5136), (-0.2737, 1.129, 0.5976), (-0.2737, 1.129, 0.5976), (-0.3286, 1.062, 0.6847), (-0.3286, 1.062, 0.6847), (-0.2948, 0.9049, 0.8946), (-0.2948, 0.9049, 0.8946), (-0.337, 0.9734, 0.8018), (-0.337, 0.9734, 0.8018), (-0.337, 0.9734, 0.8018), (-0.337, 0.9734, 0.8018), (-0.2292, 0.8617, 0.9546), (-0.2292, 0.8617, 0.9546), (-0.1199, 0.8305, 1.0), (-0.1199, 0.8305, 1.0), (-0.04434, 1.519, 1.142), (-0.04434, 1.519, 1.142), (-0.04434, 1.519, 1.142), (-0.04434, 1.519, 1.142)], [], [(3, 5, 0), (0, 5, 6), (3, 8, 5), (8, 10, 5), (8, 11, 10), (11, 13, 10), (16, 18, 14), (14, 18, 19), (16, 20, 18), (20, 23, 18), (21, 25, 24), (25, 27, 24), (30, 33, 28), (28, 33, 35), (31, 36, 34), (36, 38, 34), (36, 39, 38), (39, 41, 38), (45, 47, 43), (43, 47, 49), (45, 50, 47), (50, 52, 47), (50, 53, 52), (53, 55, 52), (5, 56, 6), (6, 56, 58), (5, 10, 56), (10, 62, 56), (10, 13, 62), (13, 64, 62), (18, 66, 19), (19, 66, 68), (18, 23, 66), (23, 71, 66), (24, 27, 73), (27, 75, 73), (33, 77, 35), (35, 77, 81), (34, 38, 79), (38, 83, 79), (38, 41, 83), (41, 85, 83), (47, 87, 49), (49, 87, 91), (47, 52, 87), (52, 93, 87), (52, 55, 93), (55, 95, 93), (2, 54, 4), (54, 51, 4), (51, 46, 4), (46, 44, 4), (44, 40, 4), (40, 37, 4), (37, 32, 4), (32, 29, 4), (29, 26, 4), (26, 22, 4), (22, 17, 4), (17, 15, 4), (4, 15, 9), (15, 12, 9), (59, 57, 97), (57, 63, 97), (63, 65, 97), (69, 67, 97), (67, 72, 97), (74, 76, 98), (82, 78, 98), (80, 84, 99), (84, 86, 99), (92, 88, 100), (88, 94, 100), (94, 96, 100), (11, 14, 13), (19, 13, 14), (13, 19, 64), (68, 64, 19), (97, 65, 70), (53, 1, 55), (7, 55, 1), (55, 7, 95), (61, 95, 7), (100, 96, 60), (39, 42, 41), (48, 41, 42), (41, 48, 85), (89, 85, 48), (99, 86, 90), (25, 28, 27), (35, 27, 28), (27, 35, 75), (81, 75, 35), (98, 76, 82)])
me_0x236b7aa9_gmdl.polygons.foreach_set('use_smooth', [True] * 94)
_uv = me_0x236b7aa9_gmdl.uv_layers.new(name='UVMap')
_uv.uv.foreach_set('vector', [0.6993, -1.0, 0.6993, -0.8416, 0.5748, -1.0, 0.5748, -1.0, 0.6993, -0.8416, 0.5748, -0.8416, 0.6993, -1.0, 0.7993, -1.0, 0.6993, -0.8416, 0.7993, -1.0, 0.7993, -0.8416, 0.6993, -0.8416, 0.7993, -1.0, 0.9245, -1.0, 0.7993, -0.8416, 0.9245, -1.0, 0.9245, -0.8416, 0.7993, -0.8416, 0.7993, -1.0, 0.7993, -0.8416, 0.9245, -1.0, 0.9245, -1.0, 0.7993, -0.8416, 0.9245, -0.8416, 0.7993, -1.0, 0.6993, -1.0, 0.7993, -0.8416, 0.6993, -1.0, 0.6993, -0.8416, 0.7993, -0.8416, 0.6993, -1.0, 0.5748, -1.0, 0.6993, -0.8416, 0.5748, -1.0, 0.5748, -0.8416, 0.6993, -0.8416, 0.3007, -1.0, 0.3007, -0.8416, 0.4252, -1.0, 0.4252, -1.0, 0.3007, -0.8416, 0.4252, -0.8416, 0.3007, -1.0, 0.2007, -1.0, 0.3007, -0.8416, 0.2007, -1.0, 0.2007, -0.8416, 0.3007, -0.8416, 0.2007, -1.0, 0.07549, -1.0, 0.2007, -0.8416, 0.07549, -1.0, 0.07549, -0.8416, 0.2007, -0.8416, 0.2007, -1.0, 0.2007, -0.8416, 0.07549, -1.0, 0.07549, -1.0, 0.2007, -0.8416, 0.07549, -0.8416, 0.2007, -1.0, 0.3007, -1.0, 0.2007, -0.8416, 0.3007, -1.0, 0.3007, -0.8416, 0.2007, -0.8416, 0.3007, -1.0, 0.4252, -1.0, 0.3007, -0.8416, 0.4252, -1.0, 0.4252, -0.8416, 0.3007, -0.8416, 0.6993, -0.8416, 0.6993, -0.6832, 0.5748, -0.8416, 0.5748, -0.8416, 0.6993, -0.6832, 0.5748, -0.6832, 0.6993, -0.8416, 0.7993, -0.8416, 0.6993, -0.6832, 0.7993, -0.8416, 0.7993, -0.6832, 0.6993, -0.6832, 0.7993, -0.8416, 0.9245, -0.8416, 0.7993, -0.6832, 0.9245, -0.8416, 0.9245, -0.6832, 0.7993, -0.6832, 0.7993, -0.8416, 0.7993, -0.6832, 0.9245, -0.8416, 0.9245, -0.8416, 0.7993, -0.6832, 0.9245, -0.6832, 0.7993, -0.8416, 0.6993, -0.8416, 0.7993, -0.6832, 0.6993, -0.8416, 0.6993, -0.6832, 0.7993, -0.6832, 0.6993, -0.8416, 0.5748, -0.8416, 0.6993, -0.6832, 0.5748, -0.8416, 0.5748, -0.6832, 0.6993, -0.6832, 0.3007, -0.8416, 0.3007, -0.6832, 0.4252, -0.8416, 0.4252, -0.8416, 0.3007, -0.6832, 0.4252, -0.6832, 0.3007, -0.8416, 0.2007, -0.8416, 0.3007, -0.6832, 0.2007, -0.8416, 0.2007, -0.6832, 0.3007, -0.6832, 0.2007, -0.8416, 0.07549, -0.8416, 0.2007, -0.6832, 0.07549, -0.8416, 0.07549, -0.6832, 0.2007, -0.6832, 0.2007, -0.8416, 0.2007, -0.6832, 0.07549, -0.8416, 0.07549, -0.8416, 0.2007, -0.6832, 0.07549, -0.6832, 0.2007, -0.8416, 0.3007, -0.8416, 0.2007, -0.6832, 0.3007, -0.8416, 0.3007, -0.6832, 0.2007, -0.6832, 0.3007, -0.8416, 0.4252, -0.8416, 0.3007, -0.6832, 0.4252, -0.8416, 0.4252, -0.6832, 0.3007, -0.6832, 0.5748, -1.0, 0.4252, -1.0, 0.6993, -1.0, 0.4252, -1.0, 0.3007, -1.0, 0.6993, -1.0, 0.3007, -1.0, 0.2007, -1.0, 0.6993, -1.0, 0.2007, -1.0, 0.07549, -1.0, 0.6993, -1.0, 0.07549, -1.0, 0.07549, -1.0, 0.6993, -1.0, 0.07549, -1.0, 0.2007, -1.0, 0.6993, -1.0, 0.2007, -1.0, 0.3007, -1.0, 0.6993, -1.0, 0.3007, -1.0, 0.4252, -1.0, 0.6993, -1.0, 0.4252, -1.0, 0.5748, -1.0, 0.6993, -1.0, 0.5748, -1.0, 0.6993, -1.0, 0.6993, -1.0, 0.6993, -1.0, 0.7993, -1.0, 0.6993, -1.0, 0.7993, -1.0, 0.9245, -1.0, 0.6993, -1.0, 0.6993, -1.0, 0.9245, -1.0, 0.7993, -1.0, 0.9245, -1.0, 0.9245, -1.0, 0.7993, -1.0, 0.5748, -0.6832, 0.6993, -0.6832, 1.0, -0.5247, 0.6993, -0.6832, 0.7993, -0.6832, 1.0, -0.5247, 0.7993, -0.6832, 0.9245, -0.6832, 1.0, -0.5247, 0.9245, -0.6832, 0.7993, -0.6832, 1.0, -0.5247, 0.7993, -0.6832, 0.6993, -0.6832, 1.0, -0.5247, 0.6993, -0.6832, 0.5748, -0.6832, 1.0, -0.5247, 0.4252, -0.6832, 0.3007, -0.6832, 1.0, -0.5247, 0.3007, -0.6832, 0.2007, -0.6832, 1.0, -0.5247, 0.2007, -0.6832, 0.07549, -0.6832, 1.0, -0.5247, 0.07549, -0.6832, 0.2007, -0.6832, 1.0, -0.5247, 0.2007, -0.6832, 0.3007, -0.6832, 1.0, -0.5247, 0.3007, -0.6832, 0.4252, -0.6832, 1.0, -0.5247, 0.9245, -1.0, 0.9245, -1.0, 0.9245, -0.8416, 0.9245, -0.8416, 0.9245, -0.8416, 0.9245, -1.0, 0.9245, -0.8416, 0.9245, -0.8416, 0.9245, -0.6832, 0.9245, -0.6832, 0.9245, -0.6832, 0.9245, -0.8416, 1.0, -0.5247, 0.9245, -0.6832, 0.9245, -0.6832, 0.4252, -1.0, 0.5748, -1.0, 0.4252, -0.8416, 0.5748, -0.8416, 0.4252, -0.8416, 0.5748, -1.0, 0.4252, -0.8416, 0.5748, -0.8416, 0.4252, -0.6832, 0.5748, -0.6832, 0.4252, -0.6832, 0.5748, -0.8416, 1.0, -0.5247, 0.4252, -0.6832, 0.5748, -0.6832, 0.07549, -1.0, 0.07549, -1.0, 0.07549, -0.8416, 0.07549, -0.8416, 0.07549, -0.8416, 0.07549, -1.0, 0.07549, -0.8416, 0.07549, -0.8416, 0.07549, -0.6832, 0.07549, -0.6832, 0.07549, -0.6832, 0.07549, -0.8416, 1.0, -0.5247, 0.07549, -0.6832, 0.07549, -0.6832, 0.5748, -1.0, 0.4252, -1.0, 0.5748, -0.8416, 0.4252, -0.8416, 0.5748, -0.8416, 0.4252, -1.0, 0.5748, -0.8416, 0.4252, -0.8416, 0.5748, -0.6832, 0.4252, -0.6832, 0.5748, -0.6832, 0.4252, -0.8416, 1.0, -0.5247, 0.5748, -0.6832, 0.4252, -0.6832])
me_0x236b7aa9_gmdl.use_remesh_fix_poles = True
me_0x236b7aa9_gmdl.use_remesh_preserve_attributes = False
me_0x236b7aa9_gmdl.update()

# ---- objects
ob_0_0689079 = bpy.data.objects.new('0.0689079', me_cube_001)
ob_model_21 = bpy.data.objects.new('Model-21', me_model_21)
ob_fe_crystalgreen3_sp1_0_927744_0x0 = bpy.data.objects.new('FE_crystalGreen3_Sp1 0,927744 0x0', me_fe_crystalgreen3_sp1_gmdl)
ob_0x236b70a7_gmdl = bpy.data.objects.new('0x236B70A7.gmdl', me_0x236b70a7_gmdl)
ob_fe_mesa3_sp1_0_999996_0x_16_7137 = bpy.data.objects.new('FE_mesa3_Sp1 0,999996 0x 16,7137', me_fe_mesa3_sp1_gmdl_001)
ob_0x236b792e_gmdl = bpy.data.objects.new('0x236B792E.gmdl', me_0x236b792e_gmdl)
ob_fe_mesa3_lt6_2_459598_0x_17_2380 = bpy.data.objects.new('FE_mesa3_Lt6 2,459598 0x 17,2380', me_fe_mesa3_lt6_gmdl)
ob_0x236b7b92_gmdl = bpy.data.objects.new('0x236B7B92.gmdl', me_0x236b7b92_gmdl)
ob_fe_mesa3_lt6_2_857645_0x_12_9598 = bpy.data.objects.new('FE_mesa3_Lt6 2,857645 0x 12,9598', me_fe_mesa3_lt6_gmdl_001)
ob_0x236b7aa9_gmdl = bpy.data.objects.new('0x236B7AA9.gmdl', me_0x236b7aa9_gmdl)

# ---- transforms, parenting, visibility, modifiers, constraints
ob_0_0689079.location = (0.0, 0.0, 0.0)
ob_model_21.location = (0.0, 0.0, 0.0)
ob_fe_crystalgreen3_sp1_0_927744_0x0.location = (-0.2785, 0.05058, -0.8452)
_vg = ob_fe_crystalgreen3_sp1_0_927744_0x0.vertex_groups.new(name='bone-0')
_vg = ob_fe_crystalgreen3_sp1_0_927744_0x0.vertex_groups.new(name='bone-1')
_vg = ob_fe_crystalgreen3_sp1_0_927744_0x0.vertex_groups.new(name='bone-2')
_vg = ob_fe_crystalgreen3_sp1_0_927744_0x0.vertex_groups.new(name='bone-3')
_vg = ob_fe_crystalgreen3_sp1_0_927744_0x0.vertex_groups.new(name='bone-4')
_vg = ob_fe_crystalgreen3_sp1_0_927744_0x0.vertex_groups.new(name='bone-5')
_vg = ob_fe_crystalgreen3_sp1_0_927744_0x0.vertex_groups.new(name='bone-6')
_vg = ob_fe_crystalgreen3_sp1_0_927744_0x0.vertex_groups.new(name='bone-7')
_vg = ob_fe_crystalgreen3_sp1_0_927744_0x0.vertex_groups.new(name='bone-8')
_vg = ob_fe_crystalgreen3_sp1_0_927744_0x0.vertex_groups.new(name='bone-9')
_vg = ob_fe_crystalgreen3_sp1_0_927744_0x0.vertex_groups.new(name='bone-10')
_vg = ob_fe_crystalgreen3_sp1_0_927744_0x0.vertex_groups.new(name='bone-11')
ob_0x236b70a7_gmdl.location = (0.0, 0.0, 0.0)
ob_0x236b70a7_gmdl.rotation_euler = (0.0, 0.0, 3.142)
ob_fe_mesa3_sp1_0_999996_0x_16_7137.location = (-0.2187, 0.09097, -0.7701)
_vg = ob_fe_mesa3_sp1_0_999996_0x_16_7137.vertex_groups.new(name='bone-0')
_vg = ob_fe_mesa3_sp1_0_999996_0x_16_7137.vertex_groups.new(name='bone-1')
_vg = ob_fe_mesa3_sp1_0_999996_0x_16_7137.vertex_groups.new(name='bone-2')
_vg = ob_fe_mesa3_sp1_0_999996_0x_16_7137.vertex_groups.new(name='bone-3')
_vg = ob_fe_mesa3_sp1_0_999996_0x_16_7137.vertex_groups.new(name='bone-4')
_vg = ob_fe_mesa3_sp1_0_999996_0x_16_7137.vertex_groups.new(name='bone-5')
_vg = ob_fe_mesa3_sp1_0_999996_0x_16_7137.vertex_groups.new(name='bone-6')
_vg = ob_fe_mesa3_sp1_0_999996_0x_16_7137.vertex_groups.new(name='bone-7')
_vg = ob_fe_mesa3_sp1_0_999996_0x_16_7137.vertex_groups.new(name='bone-8')
_vg = ob_fe_mesa3_sp1_0_999996_0x_16_7137.vertex_groups.new(name='bone-9')
_vg = ob_fe_mesa3_sp1_0_999996_0x_16_7137.vertex_groups.new(name='bone-10')
_vg = ob_fe_mesa3_sp1_0_999996_0x_16_7137.vertex_groups.new(name='bone-11')
_vg = ob_fe_mesa3_sp1_0_999996_0x_16_7137.vertex_groups.new(name='bone-12')
_vg = ob_fe_mesa3_sp1_0_999996_0x_16_7137.vertex_groups.new(name='bone-13')
_vg = ob_fe_mesa3_sp1_0_999996_0x_16_7137.vertex_groups.new(name='bone-14')
_vg = ob_fe_mesa3_sp1_0_999996_0x_16_7137.vertex_groups.new(name='bone-15')
_vg = ob_fe_mesa3_sp1_0_999996_0x_16_7137.vertex_groups.new(name='bone-16')
_vg = ob_fe_mesa3_sp1_0_999996_0x_16_7137.vertex_groups.new(name='bone-17')
_vg = ob_fe_mesa3_sp1_0_999996_0x_16_7137.vertex_groups.new(name='bone-18')
_vg = ob_fe_mesa3_sp1_0_999996_0x_16_7137.vertex_groups.new(name='bone-19')
_vg = ob_fe_mesa3_sp1_0_999996_0x_16_7137.vertex_groups.new(name='bone-20')
ob_0x236b792e_gmdl.location = (0.0, 0.0, 0.0)
ob_0x236b792e_gmdl.rotation_euler = (0.0, 0.0, 3.142)
ob_fe_mesa3_lt6_2_459598_0x_17_2380.location = (1.223, -2.103, -8.742)
_vg = ob_fe_mesa3_lt6_2_459598_0x_17_2380.vertex_groups.new(name='bone-0')
_vg = ob_fe_mesa3_lt6_2_459598_0x_17_2380.vertex_groups.new(name='bone-1')
_vg = ob_fe_mesa3_lt6_2_459598_0x_17_2380.vertex_groups.new(name='bone-2')
_vg = ob_fe_mesa3_lt6_2_459598_0x_17_2380.vertex_groups.new(name='bone-3')
_vg = ob_fe_mesa3_lt6_2_459598_0x_17_2380.vertex_groups.new(name='bone-4')
_vg = ob_fe_mesa3_lt6_2_459598_0x_17_2380.vertex_groups.new(name='bone-5')
_vg = ob_fe_mesa3_lt6_2_459598_0x_17_2380.vertex_groups.new(name='bone-6')
_vg = ob_fe_mesa3_lt6_2_459598_0x_17_2380.vertex_groups.new(name='bone-7')
_vg = ob_fe_mesa3_lt6_2_459598_0x_17_2380.vertex_groups.new(name='bone-8')
_vg = ob_fe_mesa3_lt6_2_459598_0x_17_2380.vertex_groups.new(name='bone-9')
_vg = ob_fe_mesa3_lt6_2_459598_0x_17_2380.vertex_groups.new(name='bone-10')
_vg = ob_fe_mesa3_lt6_2_459598_0x_17_2380.vertex_groups.new(name='bone-11')
_vg = ob_fe_mesa3_lt6_2_459598_0x_17_2380.vertex_groups.new(name='bone-12')
_vg = ob_fe_mesa3_lt6_2_459598_0x_17_2380.vertex_groups.new(name='bone-13')
_vg = ob_fe_mesa3_lt6_2_459598_0x_17_2380.vertex_groups.new(name='bone-14')
_vg = ob_fe_mesa3_lt6_2_459598_0x_17_2380.vertex_groups.new(name='bone-15')
_vg = ob_fe_mesa3_lt6_2_459598_0x_17_2380.vertex_groups.new(name='bone-16')
_vg = ob_fe_mesa3_lt6_2_459598_0x_17_2380.vertex_groups.new(name='bone-17')
_vg = ob_fe_mesa3_lt6_2_459598_0x_17_2380.vertex_groups.new(name='bone-18')
_vg = ob_fe_mesa3_lt6_2_459598_0x_17_2380.vertex_groups.new(name='bone-19')
_vg = ob_fe_mesa3_lt6_2_459598_0x_17_2380.vertex_groups.new(name='bone-20')
_vg = ob_fe_mesa3_lt6_2_459598_0x_17_2380.vertex_groups.new(name='bone-21')
_vg = ob_fe_mesa3_lt6_2_459598_0x_17_2380.vertex_groups.new(name='bone-22')
_vg = ob_fe_mesa3_lt6_2_459598_0x_17_2380.vertex_groups.new(name='bone-23')
_vg = ob_fe_mesa3_lt6_2_459598_0x_17_2380.vertex_groups.new(name='bone-24')
_vg = ob_fe_mesa3_lt6_2_459598_0x_17_2380.vertex_groups.new(name='bone-25')
_vg = ob_fe_mesa3_lt6_2_459598_0x_17_2380.vertex_groups.new(name='bone-26')
_vg = ob_fe_mesa3_lt6_2_459598_0x_17_2380.vertex_groups.new(name='bone-27')
_vg = ob_fe_mesa3_lt6_2_459598_0x_17_2380.vertex_groups.new(name='bone-28')
_vg = ob_fe_mesa3_lt6_2_459598_0x_17_2380.vertex_groups.new(name='bone-29')
_vg = ob_fe_mesa3_lt6_2_459598_0x_17_2380.vertex_groups.new(name='bone-30')
_vg = ob_fe_mesa3_lt6_2_459598_0x_17_2380.vertex_groups.new(name='bone-31')
_vg = ob_fe_mesa3_lt6_2_459598_0x_17_2380.vertex_groups.new(name='bone-32')
ob_0x236b7b92_gmdl.location = (0.0, 0.0, 0.0)
ob_0x236b7b92_gmdl.rotation_euler = (0.0, 0.0, 3.142)
ob_fe_mesa3_lt6_2_857645_0x_12_9598.location = (1.556, 0.5913, -7.733)
_vg = ob_fe_mesa3_lt6_2_857645_0x_12_9598.vertex_groups.new(name='bone-0')
_vg = ob_fe_mesa3_lt6_2_857645_0x_12_9598.vertex_groups.new(name='bone-1')
_vg = ob_fe_mesa3_lt6_2_857645_0x_12_9598.vertex_groups.new(name='bone-2')
_vg = ob_fe_mesa3_lt6_2_857645_0x_12_9598.vertex_groups.new(name='bone-3')
_vg = ob_fe_mesa3_lt6_2_857645_0x_12_9598.vertex_groups.new(name='bone-4')
_vg = ob_fe_mesa3_lt6_2_857645_0x_12_9598.vertex_groups.new(name='bone-5')
_vg = ob_fe_mesa3_lt6_2_857645_0x_12_9598.vertex_groups.new(name='bone-6')
_vg = ob_fe_mesa3_lt6_2_857645_0x_12_9598.vertex_groups.new(name='bone-7')
_vg = ob_fe_mesa3_lt6_2_857645_0x_12_9598.vertex_groups.new(name='bone-8')
_vg = ob_fe_mesa3_lt6_2_857645_0x_12_9598.vertex_groups.new(name='bone-9')
_vg = ob_fe_mesa3_lt6_2_857645_0x_12_9598.vertex_groups.new(name='bone-10')
_vg = ob_fe_mesa3_lt6_2_857645_0x_12_9598.vertex_groups.new(name='bone-11')
_vg = ob_fe_mesa3_lt6_2_857645_0x_12_9598.vertex_groups.new(name='bone-12')
_vg = ob_fe_mesa3_lt6_2_857645_0x_12_9598.vertex_groups.new(name='bone-13')
_vg = ob_fe_mesa3_lt6_2_857645_0x_12_9598.vertex_groups.new(name='bone-14')
_vg = ob_fe_mesa3_lt6_2_857645_0x_12_9598.vertex_groups.new(name='bone-15')
_vg = ob_fe_mesa3_lt6_2_857645_0x_12_9598.vertex_groups.new(name='bone-16')
_vg = ob_fe_mesa3_lt6_2_857645_0x_12_9598.vertex_groups.new(name='bone-17')
_vg = ob_fe_mesa3_lt6_2_857645_0x_12_9598.vertex_groups.new(name='bone-18')
_vg = ob_fe_mesa3_lt6_2_857645_0x_12_9598.vertex_groups.new(name='bone-19')
_vg = ob_fe_mesa3_lt6_2_857645_0x_12_9598.vertex_groups.new(name='bone-20')
_vg = ob_fe_mesa3_lt6_2_857645_0x_12_9598.vertex_groups.new(name='bone-21')
_vg = ob_fe_mesa3_lt6_2_857645_0x_12_9598.vertex_groups.new(name='bone-22')
_vg = ob_fe_mesa3_lt6_2_857645_0x_12_9598.vertex_groups.new(name='bone-23')
_vg = ob_fe_mesa3_lt6_2_857645_0x_12_9598.vertex_groups.new(name='bone-24')
_vg = ob_fe_mesa3_lt6_2_857645_0x_12_9598.vertex_groups.new(name='bone-25')
_vg = ob_fe_mesa3_lt6_2_857645_0x_12_9598.vertex_groups.new(name='bone-26')
_vg = ob_fe_mesa3_lt6_2_857645_0x_12_9598.vertex_groups.new(name='bone-27')
_vg = ob_fe_mesa3_lt6_2_857645_0x_12_9598.vertex_groups.new(name='bone-28')
_vg = ob_fe_mesa3_lt6_2_857645_0x_12_9598.vertex_groups.new(name='bone-29')
_vg = ob_fe_mesa3_lt6_2_857645_0x_12_9598.vertex_groups.new(name='bone-30')
_vg = ob_fe_mesa3_lt6_2_857645_0x_12_9598.vertex_groups.new(name='bone-31')
_vg = ob_fe_mesa3_lt6_2_857645_0x_12_9598.vertex_groups.new(name='bone-32')
ob_0x236b7aa9_gmdl.location = (0.0, 0.0, 0.0)
ob_0x236b7aa9_gmdl.rotation_euler = (0.0, 0.0, 3.142)

# ---- collection membership
scene.collection.objects.link(ob_0_0689079)
scene.collection.objects.link(ob_model_21)
col_collection_1.objects.link(ob_fe_crystalgreen3_sp1_0_927744_0x0)
col_collection_1.objects.link(ob_0x236b70a7_gmdl)
col_collection_2.objects.link(ob_fe_mesa3_sp1_0_999996_0x_16_7137)
col_collection_2.objects.link(ob_0x236b792e_gmdl)
col_collection_3.objects.link(ob_fe_mesa3_lt6_2_459598_0x_17_2380)
col_collection_3.objects.link(ob_0x236b7b92_gmdl)
col_collection_4.objects.link(ob_fe_mesa3_lt6_2_857645_0x_12_9598)
col_collection_4.objects.link(ob_0x236b7aa9_gmdl)

# ---- scene / render settings (as saved in the file)
scene.frame_start = 1; scene.frame_end = 250; scene.frame_set(1)
scene.render.engine = 'BLENDER_EEVEE_NEXT'
scene.cycles.sampling_pattern = 'TABULATED_SOBOL'
scene.cycles.use_light_tree = False
scene.view_settings.view_transform = 'Filmic'
bpy.context.view_layer.update()

# ---- added for rendering (the .blend has no active camera and no usable light): camera, sun
cam_auto = bpy.data.cameras.new('AutoCamera')
cam_auto.lens = 50.0
cam_auto.sensor_width = 36.0
cam_auto.clip_end = 1000.0
ob_auto_camera = bpy.data.objects.new('AutoCamera', cam_auto)
scene.collection.objects.link(ob_auto_camera)
ob_auto_camera.location = (9.0521, -15.1654, 8.96918)
ob_auto_camera.rotation_euler = (1.09748, -7.21219e-08, 0.694738)
scene.camera = ob_auto_camera
light_auto_sun = bpy.data.lights.new('AutoSun', 'SUN')
light_auto_sun.energy = 3.0
light_auto_sun.angle = 0.0523599
ob_auto_sun = bpy.data.objects.new('AutoSun', light_auto_sun)
scene.collection.objects.link(ob_auto_sun)
ob_auto_sun.rotation_euler = (0.872665, 0.174533, 0.523599)
bpy.context.view_layer.update()
